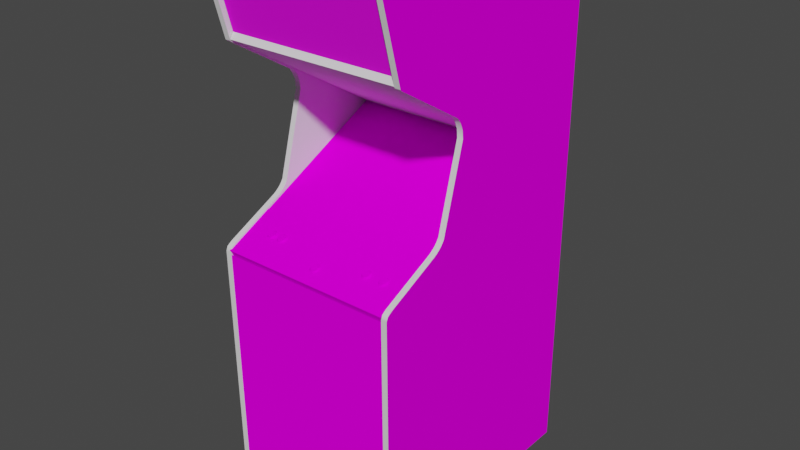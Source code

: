 # Source: astinvad.blend  (saved by Blender 2.93.20; exported with 4.5.12 LTS)
import bpy
from mathutils import Matrix  # noqa: F401  (used for matrix-valued properties, if any)

bpy.ops.wm.read_factory_settings(use_empty=True)
scene = bpy.context.scene
scene.name = 'Scene'

# ---- images (referenced by path relative to the original .blend; pixels are not part of the script)
import os
ASSET_DIR = os.environ.get("B2B_ASSET_DIR", "")  # directory of the original .blend (textures are referenced by path, not embedded)
HERE = os.path.dirname(os.path.abspath(__file__))  # packed textures are extracted next to this script under _unpacked/

def load_image(name, relpath, width, height, colorspace="sRGB"):
    """Load a texture the original file referenced (path relative to the .blend, or extracted next to this script)."""
    p = next((c for c in (os.path.join(HERE, relpath), os.path.join(ASSET_DIR, relpath)) if relpath and os.path.exists(c)), "")
    if p:
        img = bpy.data.images.load(p, check_existing=True)
        img.name = name
    else:  # same state as the original file: an image datablock whose file is absent (Cycles renders it pink)
        img = bpy.data.images.new(name, width, height)
        img.source = "FILE"
        img.filepath = "//" + (relpath or name)
    img.colorspace_settings.name = colorspace
    return img
img_astinvadmarqueemap_tiff = load_image('astinvadmarqueemap.TIFF', 'astinvadmarqueemap.TIFF', 1024, 1024, 'sRGB')
img_astinvadmonitormap_tiff = load_image('astinvadmonitormap.TIFF', 'astinvadmonitormap.TIFF', 1024, 1024, 'sRGB')
img_astinvadbezelmap_tiff = load_image('astinvadbezelmap.TIFF', 'astinvadbezelmap.TIFF', 1024, 1024, 'sRGB')
img_astinvadbuttoncoloursmap_tiff = load_image('astinvadbuttoncoloursmap.TIFF', 'astinvadbuttoncoloursmap.TIFF', 1024, 1024, 'sRGB')
img_astinvadcoinmap_tiff = load_image('astinvadcoinmap.TIFF', 'astinvadcoinmap.TIFF', 1024, 1024, 'sRGB')
img_astinvadcpomap_tiff = load_image('astinvadcpomap.TIFF', 'astinvadcpomap.TIFF', 1024, 1024, 'sRGB')
img_astinvadsideleftoutmap_tiff = load_image('astinvadsideleftoutmap.TIFF', 'astinvadsideleftoutmap.TIFF', 1024, 1024, 'sRGB')
img_astinvadsiderightoutmap_tiff = load_image('astinvadsiderightoutmap.TIFF', 'astinvadsiderightoutmap.TIFF', 1024, 1024, 'sRGB')

# ---- materials (node trees are filled in below, after node groups)
mat_astinvadmarqueeart = bpy.data.materials.new('astinvadmarqueeart')
mat_astinvadmarqueeart.use_transparent_shadow = False
mat_astinvadmarqueeart.roughness = 0.8807
mat_astinvadmarqueeart.specular_intensity = 0.1765
mat_astinvadmonitorart = bpy.data.materials.new('astinvadmonitorart')
mat_astinvadmonitorart.use_transparent_shadow = False
mat_astinvadmonitorart.roughness = 0.8807
mat_astinvadmonitorart.specular_intensity = 0.0
mat_astinvadblack = bpy.data.materials.new('astinvadblack')
mat_astinvadblack.use_transparent_shadow = False
mat_astinvadblack.roughness = 0.8807
mat_astinvadblack.specular_intensity = 0.0
mat_astinvadbezelart = bpy.data.materials.new('astinvadbezelart')
mat_astinvadbezelart.use_transparent_shadow = False
mat_astinvadbezelart.roughness = 0.8807
mat_astinvadbezelart.specular_intensity = 0.0
mat_astinvadbuttoncolours = bpy.data.materials.new('astinvadbuttoncolours')
mat_astinvadbuttoncolours.use_transparent_shadow = False
mat_astinvadbuttoncolours.roughness = 0.8807
mat_astinvadbuttoncolours.specular_intensity = 0.0
mat_astinvadcoinart = bpy.data.materials.new('astinvadcoinart')
mat_astinvadcoinart.use_transparent_shadow = False
mat_astinvadcoinart.roughness = 0.8807
mat_astinvadcoinart.specular_intensity = 0.0
mat_astinvadcpoart = bpy.data.materials.new('astinvadcpoart')
mat_astinvadcpoart.use_transparent_shadow = False
mat_astinvadcpoart.roughness = 0.8807
mat_astinvadcpoart.specular_intensity = 0.0
mat_astinvadsideleftin = bpy.data.materials.new('astinvadsideleftin')
mat_astinvadsideleftin.use_transparent_shadow = False
mat_astinvadsideleftin.roughness = 0.8807
mat_astinvadsideleftin.specular_intensity = 0.0
mat_astinvadsideleftout = bpy.data.materials.new('astinvadsideleftout')
mat_astinvadsideleftout.use_transparent_shadow = False
mat_astinvadsideleftout.roughness = 0.8807
mat_astinvadsideleftout.specular_intensity = 0.0
mat_astinvadsidelefttmold = bpy.data.materials.new('astinvadsidelefttmold')
mat_astinvadsidelefttmold.use_transparent_shadow = False
mat_astinvadsidelefttmold.roughness = 0.7934
mat_astinvadsidelefttmold.specular_intensity = 0.6275
mat_astinvadsiderightout = bpy.data.materials.new('astinvadsiderightout')
mat_astinvadsiderightout.use_transparent_shadow = False
mat_astinvadsiderightout.roughness = 0.8807
mat_astinvadsiderightout.specular_intensity = 0.0
mat_astinvadsiderightin = bpy.data.materials.new('astinvadsiderightin')
mat_astinvadsiderightin.use_transparent_shadow = False
mat_astinvadsiderightin.roughness = 0.8807
mat_astinvadsiderightin.specular_intensity = 0.0
mat_astinvadsiderighttmold = bpy.data.materials.new('astinvadsiderighttmold')
mat_astinvadsiderighttmold.use_transparent_shadow = False
mat_astinvadsiderighttmold.roughness = 0.7934
mat_astinvadsiderighttmold.specular_intensity = 0.6275

# ---- node groups
ng_auto_smooth = bpy.data.node_groups.new('Auto Smooth', 'GeometryNodeTree')
_s = ng_auto_smooth.interface.new_socket(name='Geometry', in_out='OUTPUT', socket_type='NodeSocketGeometry')
_s = ng_auto_smooth.interface.new_socket(name='Geometry', in_out='INPUT', socket_type='NodeSocketGeometry')
_s = ng_auto_smooth.interface.new_socket(name='Angle', in_out='INPUT', socket_type='NodeSocketFloat')
_s.subtype = 'ANGLE'
_s.min_value = 0.0
_s.max_value = 3.142
ng_auto_smooth.is_modifier = True
_N = ng_auto_smooth.nodes; _L = ng_auto_smooth.links
n0 = _N.new('NodeGroupOutput'); n0.name = 'Group Output'; n0.location = (480, -100)
n1 = _N.new('NodeGroupInput'); n1.name = 'Group Input'; n1.location = (-420, -300)
n2 = _N.new('NodeGroupInput'); n2.name = 'Group Input.001'; n2.location = (-60, -100)
n3 = _N.new('GeometryNodeSetShadeSmooth'); n3.name = 'Set Shade Smooth'; n3.location = (120, -100)
n3.domain = 'EDGE'
n4 = _N.new('GeometryNodeSetShadeSmooth'); n4.name = 'Set Shade Smooth.001'; n4.location = (300, -100)
n5 = _N.new('GeometryNodeInputMeshEdgeAngle'); n5.name = 'Edge Angle'; n5.location = (-420, -220)
n6 = _N.new('GeometryNodeInputEdgeSmooth'); n6.name = 'Is Edge Smooth'; n6.location = (-60, -160)
n7 = _N.new('GeometryNodeInputShadeSmooth'); n7.name = 'Is Face Smooth'; n7.location = (-240, -340)
n8 = _N.new('FunctionNodeBooleanMath'); n8.name = 'Boolean Math'; n8.location = (-60, -220)
n9 = _N.new('FunctionNodeCompare'); n9.name = 'Compare'; n9.location = (-240, -180)
n9.operation = 'LESS_EQUAL'
_L.new(n5.outputs[0], n9.inputs[0])
_L.new(n4.outputs[0], n0.inputs[0])
_L.new(n1.outputs[1], n9.inputs[1])
_L.new(n9.outputs[0], n8.inputs[0])
_L.new(n7.outputs[0], n8.inputs[1])
_L.new(n2.outputs[0], n3.inputs[0])
_L.new(n6.outputs[0], n3.inputs[1])
_L.new(n3.outputs[0], n4.inputs[0])
_L.new(n8.outputs[0], n3.inputs[2])
n0.is_active_output = True

# ---- material node trees
mat_astinvadmarqueeart.use_nodes = True; mat_astinvadmarqueeart.node_tree.nodes.clear()
_N = mat_astinvadmarqueeart.node_tree.nodes; _L = mat_astinvadmarqueeart.node_tree.links
n0 = _N.new('ShaderNodeBsdfPrincipled'); n0.name = 'Principled BSDF'; n0.location = (10, 300)
n0.distribution = 'GGX'
n0.subsurface_method = 'BURLEY'
n0.inputs[2].default_value = 0.8807
n0.inputs[3].default_value = 1.45
n0.inputs[13].default_value = 0.1765
n0.inputs[27].default_value = (0.0, 0.0, 0.0, 1.0)
n0.inputs[28].default_value = 1.0
n1 = _N.new('ShaderNodeOutputMaterial'); n1.name = 'Material Output'; n1.location = (300, 300)
n2 = _N.new('ShaderNodeTexImage'); n2.name = 'Image Texture'; n2.location = (-300, 600)
n2.image = img_astinvadmarqueemap_tiff
_L.new(n0.outputs[0], n1.inputs[0])
_L.new(n2.outputs[0], n0.inputs[0])
n1.is_active_output = True
mat_astinvadmonitorart.use_nodes = True; mat_astinvadmonitorart.node_tree.nodes.clear()
_N = mat_astinvadmonitorart.node_tree.nodes; _L = mat_astinvadmonitorart.node_tree.links
n0 = _N.new('ShaderNodeBsdfPrincipled'); n0.name = 'Principled BSDF'; n0.location = (10, 300)
n0.distribution = 'GGX'
n0.subsurface_method = 'BURLEY'
n0.inputs[2].default_value = 0.8807
n0.inputs[3].default_value = 1.45
n0.inputs[13].default_value = 0.0
n0.inputs[27].default_value = (0.0, 0.0, 0.0, 1.0)
n0.inputs[28].default_value = 1.0
n1 = _N.new('ShaderNodeOutputMaterial'); n1.name = 'Material Output'; n1.location = (300, 300)
n2 = _N.new('ShaderNodeTexImage'); n2.name = 'Image Texture'; n2.location = (-300, 600)
n2.image = img_astinvadmonitormap_tiff
_L.new(n0.outputs[0], n1.inputs[0])
_L.new(n2.outputs[0], n0.inputs[0])
n1.is_active_output = True
mat_astinvadblack.use_nodes = True; mat_astinvadblack.node_tree.nodes.clear()
_N = mat_astinvadblack.node_tree.nodes; _L = mat_astinvadblack.node_tree.links
n0 = _N.new('ShaderNodeBsdfPrincipled'); n0.name = 'Principled BSDF'; n0.location = (10, 300)
n0.distribution = 'GGX'
n0.subsurface_method = 'BURLEY'
n0.inputs[2].default_value = 0.8807
n0.inputs[3].default_value = 1.45
n0.inputs[13].default_value = 0.0
n0.inputs[27].default_value = (0.0, 0.0, 0.0, 1.0)
n0.inputs[28].default_value = 1.0
n1 = _N.new('ShaderNodeOutputMaterial'); n1.name = 'Material Output'; n1.location = (300, 300)
_L.new(n0.outputs[0], n1.inputs[0])
n1.is_active_output = True
mat_astinvadbezelart.use_nodes = True; mat_astinvadbezelart.node_tree.nodes.clear()
_N = mat_astinvadbezelart.node_tree.nodes; _L = mat_astinvadbezelart.node_tree.links
n0 = _N.new('ShaderNodeBsdfPrincipled'); n0.name = 'Principled BSDF'; n0.location = (10, 300)
n0.distribution = 'GGX'
n0.subsurface_method = 'BURLEY'
n0.inputs[2].default_value = 0.8807
n0.inputs[3].default_value = 1.45
n0.inputs[13].default_value = 0.0
n0.inputs[27].default_value = (0.0, 0.0, 0.0, 1.0)
n0.inputs[28].default_value = 1.0
n1 = _N.new('ShaderNodeOutputMaterial'); n1.name = 'Material Output'; n1.location = (300, 300)
n2 = _N.new('ShaderNodeTexImage'); n2.name = 'Image Texture'; n2.location = (-300, 600)
n2.image = img_astinvadbezelmap_tiff
_L.new(n0.outputs[0], n1.inputs[0])
_L.new(n2.outputs[0], n0.inputs[0])
n1.is_active_output = True
mat_astinvadbuttoncolours.use_nodes = True; mat_astinvadbuttoncolours.node_tree.nodes.clear()
_N = mat_astinvadbuttoncolours.node_tree.nodes; _L = mat_astinvadbuttoncolours.node_tree.links
n0 = _N.new('ShaderNodeBsdfPrincipled'); n0.name = 'Principled BSDF'; n0.location = (10, 300)
n0.distribution = 'GGX'
n0.subsurface_method = 'BURLEY'
n0.inputs[2].default_value = 0.8807
n0.inputs[3].default_value = 1.45
n0.inputs[13].default_value = 0.0
n0.inputs[27].default_value = (0.0, 0.0, 0.0, 1.0)
n0.inputs[28].default_value = 1.0
n1 = _N.new('ShaderNodeOutputMaterial'); n1.name = 'Material Output'; n1.location = (300, 300)
n2 = _N.new('ShaderNodeTexImage'); n2.name = 'Image Texture'; n2.location = (-300, 600)
n2.image = img_astinvadbuttoncoloursmap_tiff
_L.new(n0.outputs[0], n1.inputs[0])
_L.new(n2.outputs[0], n0.inputs[0])
n1.is_active_output = True
mat_astinvadcoinart.use_nodes = True; mat_astinvadcoinart.node_tree.nodes.clear()
_N = mat_astinvadcoinart.node_tree.nodes; _L = mat_astinvadcoinart.node_tree.links
n0 = _N.new('ShaderNodeBsdfPrincipled'); n0.name = 'Principled BSDF'; n0.location = (10, 300)
n0.distribution = 'GGX'
n0.subsurface_method = 'BURLEY'
n0.inputs[2].default_value = 0.8807
n0.inputs[3].default_value = 1.45
n0.inputs[13].default_value = 0.0
n0.inputs[27].default_value = (0.0, 0.0, 0.0, 1.0)
n0.inputs[28].default_value = 1.0
n1 = _N.new('ShaderNodeOutputMaterial'); n1.name = 'Material Output'; n1.location = (300, 300)
n2 = _N.new('ShaderNodeTexImage'); n2.name = 'Image Texture'; n2.location = (-300, 600)
n2.image = img_astinvadcoinmap_tiff
_L.new(n0.outputs[0], n1.inputs[0])
_L.new(n2.outputs[0], n0.inputs[0])
n1.is_active_output = True
mat_astinvadcpoart.use_nodes = True; mat_astinvadcpoart.node_tree.nodes.clear()
_N = mat_astinvadcpoart.node_tree.nodes; _L = mat_astinvadcpoart.node_tree.links
n0 = _N.new('ShaderNodeBsdfPrincipled'); n0.name = 'Principled BSDF'; n0.location = (10, 300)
n0.distribution = 'GGX'
n0.subsurface_method = 'BURLEY'
n0.inputs[2].default_value = 0.8807
n0.inputs[3].default_value = 1.45
n0.inputs[13].default_value = 0.0
n0.inputs[27].default_value = (0.0, 0.0, 0.0, 1.0)
n0.inputs[28].default_value = 1.0
n1 = _N.new('ShaderNodeOutputMaterial'); n1.name = 'Material Output'; n1.location = (300, 300)
n2 = _N.new('ShaderNodeTexImage'); n2.name = 'Image Texture'; n2.location = (-300, 600)
n2.image = img_astinvadcpomap_tiff
_L.new(n0.outputs[0], n1.inputs[0])
_L.new(n2.outputs[0], n0.inputs[0])
n1.is_active_output = True
mat_astinvadsideleftin.use_nodes = True; mat_astinvadsideleftin.node_tree.nodes.clear()
_N = mat_astinvadsideleftin.node_tree.nodes; _L = mat_astinvadsideleftin.node_tree.links
n0 = _N.new('ShaderNodeBsdfPrincipled'); n0.name = 'Principled BSDF'; n0.location = (10, 300)
n0.distribution = 'GGX'
n0.subsurface_method = 'BURLEY'
n0.inputs[2].default_value = 0.8807
n0.inputs[3].default_value = 1.45
n0.inputs[13].default_value = 0.0
n0.inputs[27].default_value = (0.0, 0.0, 0.0, 1.0)
n0.inputs[28].default_value = 1.0
n1 = _N.new('ShaderNodeOutputMaterial'); n1.name = 'Material Output'; n1.location = (300, 300)
_L.new(n0.outputs[0], n1.inputs[0])
n1.is_active_output = True
mat_astinvadsideleftout.use_nodes = True; mat_astinvadsideleftout.node_tree.nodes.clear()
_N = mat_astinvadsideleftout.node_tree.nodes; _L = mat_astinvadsideleftout.node_tree.links
n0 = _N.new('ShaderNodeBsdfPrincipled'); n0.name = 'Principled BSDF'; n0.location = (10, 300)
n0.distribution = 'GGX'
n0.subsurface_method = 'BURLEY'
n0.inputs[2].default_value = 0.8807
n0.inputs[3].default_value = 1.45
n0.inputs[13].default_value = 0.0
n0.inputs[27].default_value = (0.0, 0.0, 0.0, 1.0)
n0.inputs[28].default_value = 1.0
n1 = _N.new('ShaderNodeOutputMaterial'); n1.name = 'Material Output'; n1.location = (300, 300)
n2 = _N.new('ShaderNodeTexImage'); n2.name = 'Image Texture'; n2.location = (-300, 600)
n2.image = img_astinvadsideleftoutmap_tiff
_L.new(n0.outputs[0], n1.inputs[0])
_L.new(n2.outputs[0], n0.inputs[0])
n1.is_active_output = True
mat_astinvadsidelefttmold.use_nodes = True; mat_astinvadsidelefttmold.node_tree.nodes.clear()
_N = mat_astinvadsidelefttmold.node_tree.nodes; _L = mat_astinvadsidelefttmold.node_tree.links
n0 = _N.new('ShaderNodeBsdfPrincipled'); n0.name = 'Principled BSDF'; n0.location = (10, 300)
n0.distribution = 'GGX'
n0.subsurface_method = 'BURLEY'
n0.inputs[2].default_value = 0.7934
n0.inputs[3].default_value = 1.45
n0.inputs[13].default_value = 0.6275
n0.inputs[27].default_value = (0.0, 0.0, 0.0, 1.0)
n0.inputs[28].default_value = 1.0
n1 = _N.new('ShaderNodeOutputMaterial'); n1.name = 'Material Output'; n1.location = (300, 300)
_L.new(n0.outputs[0], n1.inputs[0])
n1.is_active_output = True
mat_astinvadsiderightout.use_nodes = True; mat_astinvadsiderightout.node_tree.nodes.clear()
_N = mat_astinvadsiderightout.node_tree.nodes; _L = mat_astinvadsiderightout.node_tree.links
n0 = _N.new('ShaderNodeBsdfPrincipled'); n0.name = 'Principled BSDF'; n0.location = (10, 300)
n0.distribution = 'GGX'
n0.subsurface_method = 'BURLEY'
n0.inputs[2].default_value = 0.8807
n0.inputs[3].default_value = 1.45
n0.inputs[13].default_value = 0.0
n0.inputs[27].default_value = (0.0, 0.0, 0.0, 1.0)
n0.inputs[28].default_value = 1.0
n1 = _N.new('ShaderNodeOutputMaterial'); n1.name = 'Material Output'; n1.location = (300, 300)
n2 = _N.new('ShaderNodeTexImage'); n2.name = 'Image Texture'; n2.location = (-300, 600)
n2.image = img_astinvadsiderightoutmap_tiff
_L.new(n0.outputs[0], n1.inputs[0])
_L.new(n2.outputs[0], n0.inputs[0])
n1.is_active_output = True
mat_astinvadsiderightin.use_nodes = True; mat_astinvadsiderightin.node_tree.nodes.clear()
_N = mat_astinvadsiderightin.node_tree.nodes; _L = mat_astinvadsiderightin.node_tree.links
n0 = _N.new('ShaderNodeBsdfPrincipled'); n0.name = 'Principled BSDF'; n0.location = (10, 300)
n0.distribution = 'GGX'
n0.subsurface_method = 'BURLEY'
n0.inputs[2].default_value = 0.8807
n0.inputs[3].default_value = 1.45
n0.inputs[13].default_value = 0.0
n0.inputs[27].default_value = (0.0, 0.0, 0.0, 1.0)
n0.inputs[28].default_value = 1.0
n1 = _N.new('ShaderNodeOutputMaterial'); n1.name = 'Material Output'; n1.location = (300, 300)
_L.new(n0.outputs[0], n1.inputs[0])
n1.is_active_output = True
mat_astinvadsiderighttmold.use_nodes = True; mat_astinvadsiderighttmold.node_tree.nodes.clear()
_N = mat_astinvadsiderighttmold.node_tree.nodes; _L = mat_astinvadsiderighttmold.node_tree.links
n0 = _N.new('ShaderNodeBsdfPrincipled'); n0.name = 'Principled BSDF'; n0.location = (10, 300)
n0.distribution = 'GGX'
n0.subsurface_method = 'BURLEY'
n0.inputs[2].default_value = 0.7934
n0.inputs[3].default_value = 1.45
n0.inputs[13].default_value = 0.6275
n0.inputs[27].default_value = (0.0, 0.0, 0.0, 1.0)
n0.inputs[28].default_value = 1.0
n1 = _N.new('ShaderNodeOutputMaterial'); n1.name = 'Material Output'; n1.location = (300, 300)
_L.new(n0.outputs[0], n1.inputs[0])
n1.is_active_output = True

# ---- world
world_world = bpy.data.worlds.new('World'); scene.world = world_world
world_world.use_nodes = True; world_world.node_tree.nodes.clear()
_N = world_world.node_tree.nodes; _L = world_world.node_tree.links
n0 = _N.new('ShaderNodeOutputWorld'); n0.name = 'World Output'; n0.location = (300, 300)
n1 = _N.new('ShaderNodeBackground'); n1.name = 'Background'; n1.location = (10, 300)
n1.inputs[0].default_value = (0.05088, 0.05088, 0.05088, 1.0)
_L.new(n1.outputs[0], n0.inputs[0])
n0.is_active_output = True
world_world.color = (0.05088, 0.05088, 0.05088)
world_world.use_sun_shadow = False
world_world.sun_shadow_jitter_overblur = 0.0

# ---- meshes
me_astinvad = bpy.data.meshes.new('astinvad')
me_astinvad.from_pydata([(-0.2985, 0.4727, 0.09818), (0.2996, 0.4727, 0.09818), (0.2996, 0.7113, 0.1627), (-0.2985, 0.7113, 0.1627), (-0.09477, -0.008116, -0.2293), (0.001752, -0.005155, -0.2287), (0.001752, 0.03925, -0.3323), (-0.09358, -0.062, -0.1286), (0.001752, -0.06082, -0.1274), (0.09709, 0.03689, -0.3317), (-0.09358, 0.03689, -0.3317), (0.09709, -0.062, -0.1286), (0.09827, -0.008116, -0.2293), (0.001752, 0.06472, -0.3962), (-0.09121, 0.06294, -0.3939), (0.09472, -0.09634, -0.0688), (0.1468, -0.09338, -0.07709), (0.1545, -0.06318, -0.1322), (-0.151, -0.06318, -0.1322), (0.1545, 0.03333, -0.3293), (0.1569, -0.01226, -0.2299), (0.1569, -0.01226, -0.2305), (0.1545, -0.06378, -0.1322), (0.001752, 0.06412, -0.3962), (0.09472, 0.06235, -0.3939), (-0.1534, -0.01226, -0.2299), (-0.1534, -0.01226, -0.2305), (0.001752, -0.09694, -0.06584), (0.001752, -0.09753, -0.06584), (-0.09121, -0.09694, -0.0688), (-0.09121, 0.06235, -0.3939), (0.09472, -0.09694, -0.0688), (-0.151, 0.03333, -0.3293), (-0.09121, -0.09634, -0.0688), (0.1468, 0.05761, -0.3856), (-0.151, -0.06378, -0.1322), (0.1468, -0.09398, -0.07709), (0.09472, 0.06294, -0.3939), (-0.1433, -0.09398, -0.07709), (-0.1433, -0.09338, -0.07709), (-0.1433, 0.05761, -0.3856), (-0.2985, -1.077, -0.6805), (0.2996, -1.077, -0.6805), (0.2996, 0.5811, -0.6805), (-0.2985, -1.077, -0.7101), (-0.2985, 0.5811, -0.7101), (0.2996, 0.5811, -0.7101), (-0.2985, 0.5811, -0.6805), (0.2996, -1.077, -0.7101), (0.2996, -0.1082, 0.005219), (0.2996, 0.1186, -0.4626), (-0.2985, 0.1186, -0.4626), (-0.2985, -0.1082, 0.005219), (-0.209, -0.1402, 0.08989), (-0.2221, -0.1331, 0.07568), (-0.2019, -0.1413, 0.08457), (-0.2049, -0.1425, 0.08753), (-0.2019, -0.1473, 0.09049), (-0.209, -0.1301, 0.06858), (-0.2019, -0.1342, 0.06266), (-0.2079, -0.1331, 0.06088), (-0.209, -0.1331, 0.06739), (-0.228, -0.1437, 0.0822), (-0.2244, -0.1455, 0.08693), (-0.2203, -0.1413, 0.08457), (-0.2227, -0.1378, 0.07805), (-0.2221, -0.136, 0.07391), (-0.228, -0.1384, 0.07095), (-0.2197, -0.1342, 0.06266), (-0.2244, -0.136, 0.06621), (-0.2203, -0.1348, 0.07095), (-0.2132, -0.1331, 0.06739), (-0.1996, -0.136, 0.07391), (-0.199, -0.1378, 0.07805), (-0.1931, -0.1408, 0.07628), (-0.1942, -0.1437, 0.0822), (-0.2138, -0.1485, 0.09226), (-0.2079, -0.1485, 0.09226), (-0.209, -0.1431, 0.08871), (-0.2167, -0.1425, 0.08753), (-0.1996, -0.1331, 0.07568), (-0.2292, -0.1408, 0.07628), (-0.1972, -0.1455, 0.08693), (-0.1942, -0.1384, 0.07095), (-0.1972, -0.136, 0.06621), (-0.2019, -0.1348, 0.07095), (-0.2227, -0.1348, 0.07924), (-0.2132, -0.1301, 0.06858), (-0.2167, -0.1396, 0.08871), (-0.2019, -0.1384, 0.08634), (-0.2049, -0.1396, 0.08871), (-0.199, -0.1348, 0.07924), (-0.1996, -0.1366, 0.08279), (-0.1996, -0.1396, 0.0816), (-0.2167, -0.1336, 0.06858), (-0.2203, -0.1319, 0.07213), (-0.2049, -0.1336, 0.06858), (-0.2132, -0.1431, 0.08871), (-0.2203, -0.1384, 0.08634), (-0.2221, -0.1366, 0.08279), (-0.2221, -0.1396, 0.0816), (-0.2167, -0.1307, 0.06976), (-0.2138, -0.1331, 0.06088), (-0.2197, -0.1473, 0.09049), (-0.2132, -0.1402, 0.08989), (-0.2019, -0.1319, 0.07213), (-0.2049, -0.1307, 0.06976), (-0.1617, -0.1384, 0.08634), (-0.1617, -0.1413, 0.08457), (-0.1646, -0.1425, 0.08753), (-0.1617, -0.1473, 0.09049), (-0.1741, -0.1485, 0.09226), (-0.1676, -0.1485, 0.09226), (-0.1688, -0.1431, 0.08871), (-0.1889, -0.1408, 0.07628), (-0.1877, -0.1437, 0.0822), (-0.1824, -0.1396, 0.0816), (-0.1771, -0.1307, 0.06976), (-0.183, -0.1378, 0.07805), (-0.1729, -0.1331, 0.06739), (-0.1688, -0.1331, 0.06739), (-0.1676, -0.1331, 0.06088), (-0.1528, -0.1408, 0.07628), (-0.154, -0.1384, 0.07095), (-0.1593, -0.136, 0.07391), (-0.1741, -0.1331, 0.06088), (-0.1569, -0.1455, 0.08693), (-0.154, -0.1437, 0.0822), (-0.1593, -0.1396, 0.0816), (-0.18, -0.1342, 0.06266), (-0.1848, -0.136, 0.06621), (-0.18, -0.1348, 0.07095), (-0.1824, -0.136, 0.07391), (-0.1587, -0.1378, 0.07805), (-0.1587, -0.1348, 0.07924), (-0.1729, -0.1431, 0.08871), (-0.1848, -0.1455, 0.08693), (-0.18, -0.1473, 0.09049), (-0.1771, -0.1425, 0.08753), (-0.1569, -0.136, 0.06621), (-0.1617, -0.1342, 0.06266), (-0.1646, -0.1336, 0.06858), (-0.1688, -0.1301, 0.06858), (-0.1617, -0.1319, 0.07213), (-0.1617, -0.1348, 0.07095), (-0.1824, -0.1331, 0.07568), (-0.18, -0.1319, 0.07213), (-0.18, -0.1413, 0.08457), (-0.1771, -0.1396, 0.08871), (-0.1646, -0.1396, 0.08871), (-0.1688, -0.1402, 0.08989), (-0.1729, -0.1402, 0.08989), (-0.1877, -0.1384, 0.07095), (-0.1771, -0.1336, 0.06858), (-0.1729, -0.1301, 0.06858), (-0.1824, -0.1366, 0.08279), (-0.183, -0.1348, 0.07924), (-0.1646, -0.1307, 0.06976), (-0.1593, -0.1366, 0.08279), (-0.18, -0.1384, 0.08634), (-0.1593, -0.1331, 0.07568), (0.1693, -0.1342, 0.06917), (0.1723, -0.1354, 0.07154), (0.177, -0.1366, 0.0668), (0.1575, -0.1431, 0.08812), (0.1539, -0.1419, 0.08516), (0.1498, -0.1467, 0.08753), (0.1723, -0.1485, 0.09108), (0.177, -0.1467, 0.08753), (0.1723, -0.1419, 0.08516), (0.1723, -0.1348, 0.06325), (0.1664, -0.1342, 0.06088), (0.1652, -0.1336, 0.06799), (0.1545, -0.1348, 0.06325), (0.1498, -0.1366, 0.0668), (0.1539, -0.1354, 0.07154), (0.1462, -0.1443, 0.08279), (0.1522, -0.1372, 0.0745), (0.1812, -0.1413, 0.07687), (0.18, -0.139, 0.07154), (0.1747, -0.1372, 0.0745), (0.1747, -0.1408, 0.0822), (0.1545, -0.1485, 0.09108), (0.1604, -0.149, 0.09286), (0.161, -0.1437, 0.0893), (0.1575, -0.1342, 0.06917), (0.161, -0.1336, 0.06799), (0.1604, -0.1342, 0.06088), (0.1693, -0.1431, 0.08812), (0.1652, -0.1437, 0.0893), (0.1664, -0.149, 0.09286), (0.1652, -0.1408, 0.09049), (0.1575, -0.1402, 0.0893), (0.1522, -0.1378, 0.08338), (0.1516, -0.139, 0.07864), (0.1575, -0.1313, 0.07035), (0.1462, -0.139, 0.07154), (0.1456, -0.1413, 0.07687), (0.1693, -0.1313, 0.07035), (0.1723, -0.1325, 0.07272), (0.1752, -0.136, 0.07983), (0.1747, -0.1378, 0.08338), (0.161, -0.1307, 0.06917), (0.1652, -0.1307, 0.06917), (0.1522, -0.1342, 0.07628), (0.1752, -0.139, 0.07864), (0.1747, -0.1342, 0.07628), (0.1522, -0.1408, 0.0822), (0.1723, -0.139, 0.08693), (0.18, -0.1443, 0.08279), (0.161, -0.1408, 0.09049), (0.1693, -0.1402, 0.0893), (0.1516, -0.136, 0.07983), (0.1539, -0.139, 0.08693), (0.1539, -0.1325, 0.07272), (0.2362, -0.139, 0.08693), (0.2291, -0.1307, 0.06917), (0.2155, -0.1408, 0.0822), (0.2149, -0.139, 0.07864), (0.209, -0.1413, 0.07687), (0.2238, -0.149, 0.09286), (0.2303, -0.149, 0.09286), (0.2291, -0.1437, 0.0893), (0.238, -0.1372, 0.0745), (0.2392, -0.139, 0.07864), (0.2451, -0.1413, 0.07687), (0.2303, -0.1342, 0.06088), (0.2238, -0.1342, 0.06088), (0.225, -0.1336, 0.06799), (0.2439, -0.1443, 0.08279), (0.2362, -0.1419, 0.08516), (0.2327, -0.1431, 0.08812), (0.2356, -0.1485, 0.09108), (0.2131, -0.1366, 0.0668), (0.2102, -0.139, 0.07154), (0.2155, -0.1372, 0.0745), (0.2208, -0.1342, 0.06917), (0.2102, -0.1443, 0.08279), (0.2439, -0.139, 0.07154), (0.2404, -0.1366, 0.0668), (0.2362, -0.1354, 0.07154), (0.2208, -0.1431, 0.08812), (0.2179, -0.1419, 0.08516), (0.2131, -0.1467, 0.08753), (0.2291, -0.1336, 0.06799), (0.2327, -0.1342, 0.06917), (0.2356, -0.1348, 0.06325), (0.2208, -0.1313, 0.07035), (0.2155, -0.1378, 0.08338), (0.2179, -0.1485, 0.09108), (0.2404, -0.1467, 0.08753), (0.238, -0.1342, 0.07628), (0.2291, -0.1408, 0.09049), (0.225, -0.1437, 0.0893), (0.2362, -0.1325, 0.07272), (0.2208, -0.1402, 0.0893), (0.2179, -0.1354, 0.07154), (0.2155, -0.1342, 0.07628), (0.225, -0.1307, 0.06917), (0.2392, -0.136, 0.07983), (0.238, -0.1378, 0.08338), (0.238, -0.1408, 0.0822), (0.2149, -0.136, 0.07983), (0.2179, -0.1348, 0.06325), (0.2327, -0.1313, 0.07035), (0.2179, -0.139, 0.08693), (0.2327, -0.1402, 0.0893), (0.2179, -0.1325, 0.07272), (0.225, -0.1408, 0.09049), (0.001752, -0.1633, 0.1308), (-0.002393, -0.1627, 0.1296), (-0.005353, -0.1674, 0.1325), (-0.002393, -0.1538, 0.1106), (0.001752, -0.1532, 0.1094), (0.000568, -0.1532, 0.1029), (-0.01305, -0.1633, 0.1242), (-0.01009, -0.1656, 0.129), (-0.005353, -0.1615, 0.1272), (0.007081, -0.1532, 0.1029), (0.02188, -0.1609, 0.1189), (0.0207, -0.1579, 0.113), (0.01537, -0.1561, 0.1165), (0.01596, -0.1579, 0.1201), (0.007081, -0.1686, 0.1349), (0.013, -0.1674, 0.1325), (0.01004, -0.1627, 0.1296), (0.01537, -0.1597, 0.1236), (0.013, -0.1615, 0.1272), (0.01774, -0.1656, 0.129), (0.01596, -0.155, 0.1213), (0.005897, -0.1532, 0.1094), (0.01004, -0.1538, 0.1106), (0.013, -0.1544, 0.1047), (-0.005353, -0.1544, 0.1047), (-0.01009, -0.1561, 0.1083), (-0.005353, -0.155, 0.113), (-0.00713, -0.1597, 0.1236), (-0.008314, -0.1579, 0.1201), (-0.01424, -0.1609, 0.1189), (-0.005353, -0.152, 0.1142), (0.000568, -0.1686, 0.1349), (0.0207, -0.1633, 0.1242), (0.01774, -0.1561, 0.1083), (-0.01305, -0.1579, 0.113), (0.013, -0.1585, 0.1284), (-0.002393, -0.1597, 0.1308), (0.005897, -0.1502, 0.1106), (0.01004, -0.1508, 0.1118), (-0.00713, -0.1561, 0.1165), (-0.00713, -0.1532, 0.1177), (0.005897, -0.1633, 0.1308), (-0.00713, -0.1567, 0.1248), (-0.008314, -0.155, 0.1213), (0.013, -0.155, 0.113), (0.005897, -0.1603, 0.1319), (0.001752, -0.1603, 0.1319), (-0.002393, -0.1508, 0.1118), (0.001752, -0.1502, 0.1106), (0.013, -0.152, 0.1142), (0.01537, -0.1532, 0.1177), (-0.005353, -0.1585, 0.1284), (0.01537, -0.1567, 0.1248), (0.01004, -0.1597, 0.1308), (-0.3044, -0.2012, 0.1663), (-0.3044, -1.086, 0.1556), (0.2955, -0.2012, 0.1663), (0.2955, -1.086, 0.1556), (0.2949, -0.1858, 0.1692), (0.2949, -0.1064, 0.004627), (-0.3032, -0.1064, 0.004627), (-0.3032, -0.2071, 0.1592), (0.2949, -0.2071, 0.1592), (-0.3032, -0.1858, 0.1692), (-0.2996, 0.2347, -0.1547), (-0.2996, 0.452, 0.11), (-0.2996, -0.1929, 0.1681), (-0.2996, -0.07917, -0.0386), (-0.2996, 0.2619, -0.1523), (-0.2996, 0.7374, 0.1621), (-0.2996, 0.4449, 0.1023), (-0.2996, 0.7338, 0.174), (-0.2996, -0.08332, -0.0309), (-0.2996, -0.0768, -0.04274), (-0.2996, -0.04838, -0.07353), (-0.2996, -0.08154, -0.03445), (-0.2996, -0.07147, -0.05044), (-0.2996, -0.05193, -0.07117), (-0.3192, -1.08, 0.1568), (-0.3192, -1.08, -0.7113), (-0.3192, 0.452, 0.11), (-0.3192, -0.1929, 0.1681), (-0.3192, 0.3022, -0.131), (-0.3192, 0.4348, 0.08575), (-0.3192, 0.2838, -0.1434), (-0.3192, -0.05904, -0.06524), (-0.3192, 0.7338, 0.174), (-0.3192, -0.04838, -0.07353), (-0.3192, -0.0768, -0.04274), (-0.3192, 0.4496, 0.1083), (-0.3192, -0.08154, -0.03445), (-0.3192, -0.05193, -0.07117), (-0.3192, 0.4372, 0.08989), (-0.3192, -0.08332, -0.0309), (-0.2996, 0.4348, 0.08575), (-0.3192, 0.7066, 0.1793), (-0.2996, -1.08, 0.1568), (-0.3192, 0.5864, -0.7154), (-0.2996, 0.5864, -0.7154), (-0.3192, 0.7374, 0.1621), (-0.2996, 0.2838, -0.1434), (-0.3192, -0.05549, -0.06821), (-0.2996, -0.05904, -0.06524), (-0.2996, -0.05549, -0.06821), (-0.3192, 0.7238, 0.1793), (-0.2996, -1.08, -0.7113), (-0.3192, -0.06851, -0.05459), (-0.3192, -0.07147, -0.05044), (-0.3192, 0.2619, -0.1523), (-0.3192, 0.2347, -0.1547), (-0.3192, 0.4472, 0.1059), (-0.2996, 0.4472, 0.1059), (-0.3192, -0.1798, 0.1627), (-0.2996, 0.7066, 0.1793), (-0.3192, 0.4449, 0.1023), (-0.3192, -0.06555, -0.05814), (-0.2996, -0.06851, -0.05459), (-0.2996, -0.06555, -0.05814), (-0.2996, 0.3022, -0.131), (-0.2996, 0.7238, 0.1793), (-0.3192, -0.1692, 0.1479), (-0.2996, -0.1798, 0.1627), (-0.2996, -0.1692, 0.1479), (-0.3192, -0.07444, -0.04689), (-0.2996, -0.07444, -0.04689), (-0.3192, -0.04483, -0.0759), (-0.2996, -0.04483, -0.0759), (-0.2996, 0.4496, 0.1083), (-0.3192, 0.4425, 0.09878), (-0.2996, 0.4401, 0.09463), (-0.2996, 0.4425, 0.09878), (-0.3192, -0.062, -0.06228), (-0.2996, -0.062, -0.06228), (-0.3192, -0.07917, -0.0386), (-0.3192, 0.4401, 0.09463), (-0.2996, 0.4372, 0.08989), (-0.3192, -0.04128, -0.07827), (-0.2996, -0.04128, -0.07827), (0.3138, 0.2347, -0.1547), (0.3138, -0.07917, -0.0386), (0.3138, 0.4348, 0.08575), (0.3138, 0.4472, 0.1059), (0.3138, 0.4449, 0.1023), (0.3138, -0.04838, -0.07353), (0.3138, -0.05193, -0.07117), (0.3138, -0.0768, -0.04274), (0.3138, -0.06555, -0.05814), (0.3138, -0.06851, -0.05459), (0.3138, 0.4401, 0.09463), (0.3138, 0.4372, 0.08989), (0.3138, -0.07147, -0.05044), (0.3138, -0.04483, -0.0759), (0.3138, 0.4425, 0.09878), (0.2943, -0.04128, -0.07827), (0.2943, 0.2347, -0.1547), (0.2943, 0.3022, -0.131), (0.2943, 0.4348, 0.08575), (0.2943, 0.2838, -0.1434), (0.2943, -0.06555, -0.05814), (0.2943, 0.7374, 0.1621), (0.2943, -0.1692, 0.1479), (0.2943, -0.04838, -0.07353), (0.2943, 0.4472, 0.1059), (0.2943, -0.0768, -0.04274), (0.2943, 0.4496, 0.1083), (0.2943, -0.07147, -0.05044), (0.2943, -0.08332, -0.0309), (0.3138, -0.1692, 0.1479), (0.3138, -0.08332, -0.0309), (0.2943, 0.7066, 0.1793), (0.3138, 0.452, 0.11), (0.2943, -1.08, 0.161), (0.3138, -1.08, -0.7113), (0.3138, -1.08, 0.161), (0.2943, -1.08, -0.7113), (0.2943, 0.5864, -0.7154), (0.3138, 0.7374, 0.1621), (0.3138, 0.5864, -0.7154), (0.3138, 0.2619, -0.1523), (0.2943, -0.05904, -0.06524), (0.3138, -0.062, -0.06228), (0.3138, -0.05904, -0.06524), (0.3138, 0.2838, -0.1434), (0.2943, -0.06851, -0.05459), (0.2943, 0.7238, 0.1793), (0.3138, 0.7238, 0.1793), (0.3138, 0.7338, 0.174), (0.2943, -0.1929, 0.1681), (0.3138, -0.1929, 0.1681), (0.3138, 0.7066, 0.1793), (0.2943, -0.05193, -0.07117), (0.2943, 0.7338, 0.174), (0.2943, 0.4449, 0.1023), (0.2943, 0.2619, -0.1523), (0.3138, 0.3022, -0.131), (0.3138, -0.1798, 0.1627), (0.2943, -0.07917, -0.0386), (0.2943, -0.07444, -0.04689), (0.3138, -0.07444, -0.04689), (0.2943, -0.1798, 0.1627), (0.2943, -0.05549, -0.06821), (0.2943, 0.452, 0.11), (0.3138, 0.4496, 0.1083), (0.2943, 0.4425, 0.09878), (0.2943, 0.4401, 0.09463), (0.2943, -0.08154, -0.03445), (0.3138, -0.08154, -0.03445), (0.2943, -0.04483, -0.0759), (0.2943, 0.4372, 0.08989), (0.3138, -0.04128, -0.07827), (0.2943, -0.062, -0.06228), (0.3138, -0.05549, -0.06821), (-0.2985, 0.09788, -0.4774), (0.2996, 0.09788, -0.4774), (0.2996, 0.4751, 0.09937), (-0.2985, 0.4751, 0.09937), (-0.2985, 0.4555, 0.1112), (0.2996, 0.4555, 0.1112), (0.2996, 0.5846, -0.7036), (-0.2985, 0.5846, -0.7036), (0.2996, 0.5615, -0.7), (-0.2985, 0.5615, -0.7), (0.2996, 0.7321, 0.1633), (-0.2985, 0.7321, 0.1633), (-0.2985, 0.709, 0.1669), (0.2996, 0.709, 0.1669)], [], [(172, 186, 202, 203), (5, 12, 9, 6), (12, 5, 8, 11), (90, 53, 78, 56), (23, 30, 14, 13), (296, 277, 320, 311), (264, 254, 240, 245), (10, 6, 13, 14), (4, 25, 18, 7), (309, 299, 295, 308), (33, 27, 8, 7), (73, 93, 75, 74), (39, 33, 7, 18), (11, 17, 20, 12), (19, 9, 12, 20), (32, 10, 14, 40), (58, 54, 88, 89), (19, 20, 21), (22, 21, 20), (13, 37, 24, 23), (6, 10, 4, 5), (18, 25, 26), (32, 26, 25), (5, 4, 7, 8), (28, 31, 15, 27), (40, 14, 30), (33, 39, 38, 29), (321, 304, 287, 286), (26, 35, 18), (20, 17, 22), (35, 38, 39, 18), (34, 24, 37), (2, 3, 0, 1), (450, 480, 469, 448), (448, 479, 449, 450), (475, 408, 465, 474), (88, 53, 89), (309, 305, 304, 306), (197, 176, 207, 194), (292, 278, 290, 291), (297, 308, 303, 298), (194, 177, 196, 197), (235, 256, 233, 234), (78, 97, 76, 77), (124, 133, 122, 123), (133, 128, 127, 122), (189, 184, 183, 190), (168, 209, 181, 169), (235, 218, 262, 257), (58, 89, 91), (130, 152, 132, 131), (389, 381, 390, 391), (206, 200, 205, 180), (215, 266, 231, 230), (148, 159, 147, 138), (216, 264, 245, 244), (144, 141, 157, 143), (319, 289, 282, 281), (318, 319, 281, 313), (141, 144, 139, 140), (388, 340, 355, 373), (54, 99, 88), (204, 214, 175, 177), (58, 101, 54), (138, 147, 136, 137), (224, 261, 229, 225), (271, 300, 269, 270), (128, 108, 126, 127), (205, 181, 209, 178), (135, 138, 137, 111), (88, 104, 53), (105, 58, 91), (11, 8, 27, 15), (260, 215, 230, 261), (143, 160, 124, 144), (108, 128, 158, 107), (119, 153, 117, 154), (193, 212, 194, 207), (315, 305, 270, 269), (105, 106, 58), (99, 98, 88), (58, 87, 101), (89, 92, 91), (54, 86, 99), (101, 95, 54), (80, 105, 91), (53, 90, 89), (203, 204, 192, 208), (57, 82, 55, 56), (298, 275, 296, 297), (94, 71, 102, 68), (142, 117, 145), (273, 290, 278, 274), (92, 89, 55, 93), (147, 116, 115, 136), (291, 313, 302, 292), (144, 124, 123, 139), (142, 107, 134), (349, 358, 396, 334), (199, 206, 180, 162), (116, 147, 159, 155), (80, 91, 73, 72), (110, 126, 108, 109), (256, 236, 263, 233), (431, 461, 411, 410), (236, 256, 267, 247), (201, 208, 169, 181), (93, 73, 91, 92), (208, 211, 188, 169), (56, 55, 89, 90), (148, 150, 107), (291, 290, 306, 307), (143, 142, 134), (74, 83, 72, 73), (227, 263, 236, 228), (153, 119, 125, 129), (116, 118, 114, 115), (61, 96, 59, 60), (56, 78, 77, 57), (174, 196, 177, 175), (85, 72, 83, 84), (155, 156, 118, 116), (162, 161, 198, 199), (79, 97, 104, 88), (142, 154, 117), (145, 155, 148), (160, 134, 133, 124), (277, 296, 275, 276), (58, 106, 96, 61), (247, 258, 228, 236), (145, 156, 155), (117, 146, 145), (143, 157, 142), (107, 158, 134), (150, 149, 107), (155, 159, 148), (148, 151, 150), (160, 143, 134), (203, 208, 200), (100, 65, 81, 62), (84, 59, 96, 85), (54, 95, 70, 66), (243, 249, 241, 242), (310, 269, 300, 283), (70, 94, 68, 69), (17, 16, 36, 22), (240, 223, 238, 239), (218, 235, 234, 219), (242, 217, 237, 243), (145, 148, 107, 142), (97, 79, 103, 76), (228, 244, 226, 227), (192, 191, 208), (294, 303, 308, 295), (164, 184, 210, 192), (203, 195, 204), (100, 64, 98, 99), (85, 96, 106, 105), (248, 262, 218, 217), (353, 377, 337, 369), (142, 157, 141, 120), (266, 252, 222, 231), (223, 240, 254, 251), (212, 204, 177, 194), (281, 282, 279, 280), (289, 321, 286, 282), (217, 242, 265, 248), (219, 237, 217, 218), (63, 103, 79, 64), (232, 250, 230, 231), (88, 98, 64, 79), (335, 390, 381, 350), (199, 203, 200), (203, 202, 195), (204, 193, 192), (131, 132, 145, 146), (192, 210, 191), (257, 267, 256, 235), (251, 259, 224, 223), (255, 265, 242, 241), (95, 101, 94, 70), (138, 135, 151, 148), (206, 199, 200), (199, 198, 203), (191, 211, 208), (208, 201, 200), (204, 212, 193), (193, 213, 192), (195, 214, 204), (184, 164, 182, 183), (64, 100, 62, 63), (113, 135, 111, 112), (288, 301, 286, 287), (109, 113, 112, 110), (93, 55, 82, 75), (166, 182, 164, 165), (162, 180, 179, 163), (172, 161, 170, 171), (261, 230, 250, 229), (9, 19, 34, 37), (255, 252, 215), (121, 125, 119, 120), (216, 247, 257), (99, 86, 65, 100), (307, 318, 313, 291), (192, 213, 165, 164), (67, 81, 65, 66), (195, 202, 186, 185), (225, 238, 223, 224), (105, 80, 72, 85), (313, 281, 280, 302), (180, 205, 178, 179), (43, 47, 41, 42), (203, 198, 161, 172), (311, 312, 297, 296), (216, 215, 259), (257, 248, 255), (86, 54, 66, 65), (131, 153, 129, 130), (253, 241, 249, 220), (282, 286, 301, 279), (186, 172, 171, 187), (175, 185, 173, 174), (190, 167, 188, 189), (165, 207, 176, 166), (214, 195, 185, 175), (254, 216, 259), (248, 265, 255), (46, 48, 44, 45), (207, 165, 213, 193), (211, 191, 189, 188), (101, 87, 71, 94), (216, 258, 247), (257, 262, 248), (252, 266, 215), (251, 254, 259), (247, 267, 257), (215, 260, 259), (254, 264, 216), (255, 268, 252), (305, 314, 304), (285, 310, 283, 284), (287, 285, 284, 288), (245, 240, 239, 246), (120, 141, 140, 121), (66, 70, 69, 67), (169, 188, 167, 168), (17, 11, 15, 16), (118, 132, 152, 114), (318, 306, 289), (274, 293, 272, 273), (246, 226, 244, 245), (216, 257, 255, 215), (308, 297, 312, 309), (295, 272, 293, 294), (187, 173, 185, 186), (149, 150, 113, 109), (261, 224, 259, 260), (316, 317, 273, 272), (132, 118, 156, 145), (10, 32, 25, 4), (322, 314, 310, 285), (107, 149, 109, 108), (146, 117, 153, 131), (268, 255, 241, 253), (309, 311, 305), (181, 205, 200, 201), (163, 170, 161, 162), (60, 102, 71, 61), (231, 222, 221, 232), (270, 277, 276, 271), (222, 253, 220, 221), (304, 322, 285, 287), (299, 316, 272, 295), (305, 315, 314), (306, 316, 309), (51, 52, 49, 50), (306, 304, 289), (319, 318, 289), (31, 36, 16, 15), (134, 158, 128, 133), (252, 268, 253, 222), (305, 320, 277, 270), (37, 13, 6, 9), (306, 317, 316), (311, 320, 305), (309, 312, 311), (304, 321, 289), (314, 322, 304), (318, 307, 306), (316, 299, 309), (440, 443, 441, 442), (326, 325, 323, 324), (479, 427, 415, 449), (365, 333, 406), (365, 374, 367), (367, 382, 334), (365, 367, 333), (335, 365, 336), (367, 363, 387), (367, 369, 337), (365, 372, 371), (367, 338, 382), (367, 380, 339), (367, 337, 333), (338, 340, 388), (335, 341, 391), (365, 386, 385), (367, 387, 369), (338, 388, 382), (335, 391, 390), (365, 393, 342), (365, 395, 343), (367, 334, 396), (367, 399, 398), (365, 342, 336), (365, 371, 401), (335, 336, 344), (365, 385, 345), (367, 398, 404), (365, 401, 386), (365, 345, 393), (367, 404, 363), (367, 339, 399), (365, 343, 346), (335, 344, 341), (365, 346, 372), (367, 396, 380), (365, 406, 395), (347, 405, 378), (347, 366, 348), (366, 349, 364), (347, 378, 366), (350, 402, 347), (366, 351, 352), (366, 353, 351), (366, 364, 368), (347, 376, 375), (366, 378, 377), (347, 354, 370), (350, 389, 362), (368, 364, 373), (368, 373, 355), (366, 383, 379), (366, 377, 353), (347, 356, 394), (350, 381, 389), (347, 357, 392), (366, 358, 349), (347, 384, 400), (366, 397, 383), (350, 362, 359), (347, 370, 360), (347, 400, 354), (347, 375, 384), (366, 379, 358), (366, 352, 361), (347, 402, 357), (366, 361, 403), (366, 403, 397), (347, 392, 376), (347, 394, 405), (350, 359, 402), (347, 360, 356), (384, 375, 385, 386), (365, 335, 350, 347), (397, 403, 398, 399), (367, 374, 348, 366), (362, 389, 391, 341), (480, 413, 459, 469), (408, 414, 432, 465), (386, 401, 400, 384), (481, 482, 486, 485), (345, 385, 375, 376), (442, 457, 456, 440), (426, 462, 447, 451), (392, 357, 342, 393), (382, 388, 373, 364), (27, 33, 29, 28), (393, 345, 376, 392), (433, 431, 410, 471), (191, 210, 184, 189), (421, 411, 461, 472), (470, 433, 471, 439), (413, 412, 430, 459), (444, 428, 445, 446), (488, 492, 491, 487), (409, 418, 477, 425), (341, 344, 359, 362), (379, 383, 339, 380), (420, 478, 422, 476), (439, 458, 438, 470), (403, 361, 404, 398), (357, 402, 336, 342), (406, 333, 378, 405), (380, 396, 358, 379), (428, 460, 455, 445), (120, 119, 154, 142), (370, 354, 371, 372), (485, 486, 483, 484), (343, 395, 394, 356), (442, 407, 478), (442, 441, 446), (446, 458, 439), (442, 446, 407), (457, 442, 408), (446, 409, 463), (446, 451, 447), (442, 450, 449), (446, 445, 458), (446, 410, 411), (446, 447, 407), (445, 455, 454), (457, 437, 436), (442, 412, 413), (446, 463, 451), (445, 454, 458), (457, 436, 464), (442, 467, 414), (442, 415, 416), (446, 439, 471), (446, 417, 418), (457, 475, 437), (442, 416, 419), (442, 478, 420), (446, 471, 410), (442, 413, 480), (442, 414, 408), (446, 421, 417), (446, 418, 409), (442, 420, 412), (442, 449, 415), (446, 411, 421), (442, 419, 467), (442, 480, 450), (457, 408, 475), (440, 422, 423), (440, 444, 443), (444, 470, 438), (440, 423, 444), (456, 465, 440), (444, 424, 425), (444, 426, 424), (440, 452, 427), (444, 438, 428), (444, 423, 462), (456, 429, 435), (428, 438, 453), (440, 459, 430), (428, 453, 460), (444, 461, 431), (444, 462, 426), (440, 465, 432), (456, 468, 429), (440, 448, 469), (444, 433, 470), (444, 473, 472), (440, 466, 434), (440, 476, 422), (444, 425, 477), (444, 472, 461), (440, 479, 448), (444, 477, 473), (440, 469, 459), (456, 435, 474), (456, 474, 465), (440, 434, 452), (440, 432, 466), (444, 431, 433), (440, 427, 479), (440, 430, 476), (369, 387, 351, 353), (290, 273, 317, 306), (352, 351, 387, 363), (454, 455, 460, 453), (87, 58, 61, 71), (327, 332, 330, 331), (150, 151, 135, 113), (366, 368, 338, 367), (334, 382, 364, 349), (314, 315, 269, 310), (53, 104, 97, 78), (466, 432, 414, 467), (435, 429, 436, 437), (478, 407, 423, 422), (402, 359, 344, 336), (368, 355, 340, 338), (446, 441, 443, 444), (407, 447, 462, 423), (476, 430, 412, 420), (333, 337, 377, 378), (356, 360, 346, 343), (452, 434, 419, 416), (347, 348, 374, 365), (474, 435, 437, 475), (425, 424, 463, 409), (395, 406, 405, 394), (451, 463, 424, 426), (258, 216, 244, 228), (473, 477, 418, 417), (363, 404, 361, 352), (457, 464, 468, 456), (417, 421, 472, 473), (489, 490, 488, 487), (493, 494, 491, 492), (329, 332, 327, 328), (399, 339, 383, 397), (354, 400, 401, 371), (429, 468, 464, 436), (458, 454, 453, 438), (467, 419, 434, 466), (416, 415, 427, 452), (372, 346, 360, 370)])
me_astinvad.polygons.foreach_set('use_smooth', [True] * 513)
me_astinvad.polygons.foreach_set('material_index', [4, 1, 1, 4, 1, 4, 4, 1, 1, 4, 1, 4, 1, 1, 1, 1, 4, 1, 1, 1, 1, 1, 1, 1, 1, 1, 1, 4, 1, 1, 1, 1, 0, 12, 12, 12, 4, 4, 4, 4, 4, 4, 4, 4, 4, 4, 4, 4, 4, 4, 4, 9, 4, 4, 4, 4, 4, 4, 4, 4, 9, 4, 4, 4, 4, 4, 4, 4, 4, 4, 4, 4, 1, 4, 4, 4, 4, 4, 4, 4, 4, 4, 4, 4, 4, 4, 4, 4, 4, 4, 4, 4, 4, 4, 4, 4, 4, 4, 9, 4, 4, 4, 4, 4, 12, 4, 4, 4, 4, 4, 4, 4, 4, 4, 4, 4, 4, 4, 4, 4, 4, 4, 4, 4, 4, 4, 4, 4, 4, 4, 4, 4, 4, 4, 4, 4, 4, 4, 4, 4, 4, 4, 4, 4, 4, 1, 4, 4, 4, 4, 4, 4, 4, 4, 4, 4, 4, 4, 4, 9, 4, 4, 4, 4, 4, 4, 4, 4, 4, 4, 4, 9, 4, 4, 4, 4, 4, 4, 4, 4, 4, 4, 4, 4, 4, 4, 4, 4, 4, 4, 4, 4, 4, 4, 4, 4, 4, 4, 4, 1, 4, 4, 4, 4, 4, 4, 4, 4, 4, 4, 4, 4, 2, 4, 4, 4, 4, 4, 4, 4, 4, 4, 4, 4, 4, 4, 4, 4, 2, 4, 4, 4, 4, 4, 4, 4, 4, 4, 4, 4, 4, 4, 4, 4, 4, 4, 4, 1, 4, 4, 4, 4, 4, 4, 4, 4, 4, 4, 4, 4, 1, 4, 4, 4, 4, 4, 4, 4, 4, 4, 4, 4, 4, 4, 4, 4, 3, 4, 4, 1, 4, 4, 4, 1, 4, 4, 4, 4, 4, 4, 4, 12, 5, 12, 7, 7, 7, 7, 7, 7, 7, 7, 7, 7, 7, 7, 7, 7, 7, 7, 7, 7, 7, 7, 7, 7, 7, 7, 7, 7, 7, 7, 7, 7, 7, 7, 7, 7, 7, 8, 8, 8, 8, 8, 8, 8, 8, 8, 8, 8, 8, 8, 8, 8, 8, 8, 8, 8, 8, 8, 8, 8, 8, 8, 8, 8, 8, 8, 8, 8, 8, 8, 8, 8, 9, 9, 9, 9, 9, 12, 12, 9, 2, 9, 12, 12, 9, 9, 1, 9, 12, 4, 12, 12, 12, 12, 2, 12, 9, 9, 12, 12, 9, 9, 9, 9, 12, 4, 9, 2, 9, 10, 10, 10, 10, 10, 10, 10, 10, 10, 10, 10, 10, 10, 10, 10, 10, 10, 10, 10, 10, 10, 10, 10, 10, 10, 10, 10, 10, 10, 10, 10, 10, 10, 10, 10, 11, 11, 11, 11, 11, 11, 11, 11, 11, 11, 11, 11, 11, 11, 11, 11, 11, 11, 11, 11, 11, 11, 11, 11, 11, 11, 11, 11, 11, 11, 11, 11, 11, 11, 11, 9, 4, 9, 12, 4, 6, 4, 9, 9, 4, 4, 12, 12, 12, 9, 9, 12, 12, 12, 9, 9, 12, 9, 12, 12, 9, 12, 4, 12, 9, 12, 12, 2, 2, 6, 9, 9, 12, 12, 12, 12, 9])
_uv = me_astinvad.uv_layers.new(name='UVMap')
_uv.uv.foreach_set('vector', [0.8801, 0.6151, 0.8522, 0.6151, 0.8522, 0.6151, 0.8801, 0.6151, 0.5, 0.5, 0.779, 0.5, 0.7755, 0.7755, 0.5, 0.779, 0.779, 0.5, 0.5, 0.5, 0.5, 0.221, 0.7755, 0.2245, 0.9045, 0.4233, 0.8801, 0.4093, 0.8801, 0.4093, 0.9045, 0.4233, 0.5, 0.9498, 0.2315, 0.9428, 0.2315, 0.9428, 0.5, 0.9498, 0.07111, 0.7999, 0.08505, 0.772, 0.08505, 0.772, 0.07111, 0.7999, 0.9045, 0.6011, 0.9254, 0.5767, 0.9254, 0.5767, 0.9045, 0.6011, 0.2245, 0.7755, 0.5, 0.779, 0.5, 0.9498, 0.2315, 0.9428, 0.221, 0.5, 0.05018, 0.5, 0.05716, 0.2315, 0.2245, 0.2245, 0.07111, 0.8731, 0.08505, 0.9045, 0.08505, 0.9045, 0.07111, 0.8731, 0.2315, 0.05716, 0.5, 0.05018, 0.5, 0.221, 0.2245, 0.2245, 0.9428, 0.5105, 0.9359, 0.4756, 0.9742, 0.4582, 0.9812, 0.5105, 0.08157, 0.08157, 0.2315, 0.05716, 0.2245, 0.2245, 0.05716, 0.2315, 0.7755, 0.2245, 0.9428, 0.2315, 0.9498, 0.5, 0.779, 0.5, 0.9428, 0.7685, 0.7755, 0.7755, 0.779, 0.5, 0.9498, 0.5, 0.05716, 0.7685, 0.2245, 0.7755, 0.2315, 0.9428, 0.08157, 0.9184, 0.8801, 0.6151, 0.7929, 0.5488, 0.8278, 0.4233, 0.9254, 0.4442, 0.9428, 0.7685, 0.9498, 0.5, 0.9498, 0.5, 0.9428, 0.2315, 0.9498, 0.5, 0.9498, 0.5, 0.5, 0.9498, 0.7685, 0.9428, 0.7685, 0.9428, 0.5, 0.9498, 0.5, 0.779, 0.2245, 0.7755, 0.221, 0.5, 0.5, 0.5, 0.05716, 0.2315, 0.05018, 0.5, 0.05018, 0.5, 0.05716, 0.7685, 0.05018, 0.5, 0.05018, 0.5, 0.5, 0.5, 0.221, 0.5, 0.2245, 0.2245, 0.5, 0.221, 0.5, 0.05018, 0.7685, 0.05716, 0.7685, 0.05716, 0.5, 0.05018, 0.08157, 0.9184, 0.2315, 0.9428, 0.2315, 0.9428, 0.2315, 0.05716, 0.08157, 0.08157, 0.08157, 0.08157, 0.2315, 0.05716, 0.2141, 0.7999, 0.2001, 0.772, 0.2001, 0.772, 0.2141, 0.7999, 0.05018, 0.5, 0.05716, 0.2315, 0.05716, 0.2315, 0.9498, 0.5, 0.9428, 0.2315, 0.9428, 0.2315, 0.05716, 0.2315, 0.08157, 0.08157, 0.08157, 0.08157, 0.05716, 0.2315, 0.9184, 0.9184, 0.7685, 0.9428, 0.7685, 0.9428, 0.9986, 0.9986, 0.001368, 0.9986, 0.001368, 0.001368, 0.9986, 0.001368, 0.3396, 0.5523, 0.3431, 0.5523, 0.3431, 0.5523, 0.3396, 0.5523, 0.3396, 0.5523, 0.3361, 0.5488, 0.3361, 0.5488, 0.3396, 0.5523, 0.3187, 0.5384, 0.3222, 0.5418, 0.3222, 0.5418, 0.3187, 0.5384, 0.8278, 0.4233, 0.8801, 0.4093, 0.9254, 0.4442, 0.07111, 0.8731, 0.1025, 0.7476, 0.2001, 0.772, 0.1548, 0.9394, 0.7511, 0.5105, 0.758, 0.4582, 0.7929, 0.4756, 0.7894, 0.5105, 0.2001, 0.9707, 0.1618, 0.9882, 0.1548, 0.9394, 0.1792, 0.9254, 0.06413, 0.8382, 0.07111, 0.8731, 0.03624, 0.8905, 0.02926, 0.8382, 0.7894, 0.5105, 0.7929, 0.5488, 0.758, 0.5663, 0.7511, 0.5105, 0.7929, 0.5488, 0.8069, 0.5767, 0.779, 0.6116, 0.758, 0.5663, 0.8801, 0.4093, 0.8522, 0.4093, 0.8452, 0.3605, 0.8836, 0.3605, 0.9359, 0.5488, 0.9428, 0.5105, 0.9812, 0.5105, 0.9742, 0.5663, 0.9428, 0.5105, 0.9359, 0.4756, 0.9742, 0.4582, 0.9812, 0.5105, 0.8801, 0.4093, 0.8522, 0.4093, 0.8452, 0.3605, 0.8836, 0.3605, 0.9533, 0.4128, 0.9742, 0.4582, 0.9359, 0.4756, 0.9254, 0.4442, 0.7929, 0.5488, 0.7894, 0.5105, 0.7894, 0.5105, 0.7929, 0.5488, 0.8801, 0.6151, 0.9254, 0.4442, 0.9428, 0.5105, 0.779, 0.6116, 0.758, 0.5663, 0.7929, 0.5488, 0.8069, 0.5767, 0.9742, 0.5139, 0.9882, 0.507, 0.9882, 0.507, 0.9742, 0.5139, 0.9359, 0.5488, 0.9428, 0.5105, 0.9428, 0.5105, 0.9359, 0.5488, 0.9254, 0.4442, 0.9045, 0.4233, 0.9045, 0.4233, 0.9254, 0.4442, 0.8278, 0.4233, 0.8069, 0.4442, 0.8069, 0.4442, 0.8278, 0.4233, 0.8801, 0.6151, 0.9045, 0.6011, 0.9045, 0.6011, 0.8801, 0.6151, 0.9254, 0.5767, 0.9045, 0.6011, 0.9045, 0.6011, 0.9254, 0.5767, 0.2141, 0.8731, 0.2176, 0.8382, 0.2176, 0.8382, 0.2141, 0.8731, 0.2001, 0.9045, 0.2141, 0.8731, 0.2141, 0.8731, 0.2001, 0.9045, 0.9045, 0.6011, 0.9254, 0.5767, 0.9533, 0.6116, 0.9219, 0.6465, 1.006, 0.9707, 0.9986, 0.9777, 0.9986, 0.9777, 1.006, 0.9707, 0.7929, 0.5488, 0.7929, 0.4756, 0.8278, 0.4233, 0.7929, 0.5488, 0.8069, 0.5767, 0.8069, 0.5767, 0.7929, 0.5488, 0.8801, 0.6151, 0.8278, 0.6011, 0.7929, 0.5488, 0.8278, 0.4233, 0.8069, 0.4442, 0.779, 0.4128, 0.8069, 0.378, 0.9428, 0.5105, 0.9359, 0.4756, 0.9742, 0.4582, 0.9812, 0.5105, 0.08505, 0.7022, 0.1234, 0.6848, 0.1304, 0.7336, 0.1025, 0.7476, 0.9359, 0.4756, 0.9254, 0.4442, 0.9533, 0.4128, 0.9742, 0.4582, 0.9428, 0.5105, 0.9359, 0.4756, 0.9742, 0.4582, 0.9812, 0.5105, 0.8522, 0.4093, 0.8278, 0.4233, 0.8069, 0.378, 0.8452, 0.3605, 0.8278, 0.4233, 0.8522, 0.4093, 0.8801, 0.4093, 0.9254, 0.5767, 0.8801, 0.6151, 0.9428, 0.5105, 0.7755, 0.2245, 0.5, 0.221, 0.5, 0.05018, 0.7685, 0.05716, 0.9359, 0.4756, 0.9254, 0.4442, 0.9254, 0.4442, 0.9359, 0.4756, 0.9254, 0.5767, 0.9359, 0.5488, 0.9359, 0.5488, 0.9254, 0.5767, 0.9254, 0.4442, 0.9359, 0.4756, 0.9359, 0.4756, 0.9254, 0.4442, 0.8522, 0.6151, 0.8278, 0.6011, 0.8278, 0.6011, 0.8522, 0.6151, 0.7929, 0.4756, 0.7894, 0.5105, 0.7894, 0.5105, 0.7929, 0.4756, 0.1304, 0.7336, 0.1025, 0.7476, 0.1025, 0.7476, 0.1304, 0.7336, 0.9254, 0.5767, 0.9045, 0.6011, 0.8801, 0.6151, 0.7929, 0.4756, 0.8069, 0.4442, 0.8278, 0.4233, 0.8801, 0.6151, 0.8522, 0.6151, 0.8278, 0.6011, 0.9254, 0.4442, 0.9359, 0.4756, 0.9428, 0.5105, 0.7929, 0.5488, 0.7894, 0.5105, 0.7929, 0.4756, 0.8278, 0.6011, 0.8069, 0.5767, 0.7929, 0.5488, 0.9359, 0.5488, 0.9254, 0.5767, 0.9428, 0.5105, 0.8801, 0.4093, 0.9045, 0.4233, 0.9254, 0.4442, 0.8801, 0.6151, 0.7929, 0.5488, 0.8278, 0.4233, 0.9254, 0.4442, 0.9219, 0.378, 0.9533, 0.4128, 0.9254, 0.4442, 0.9045, 0.4233, 0.02926, 0.8382, 0.03624, 0.7824, 0.07111, 0.7999, 0.06413, 0.8382, 0.8278, 0.6011, 0.8522, 0.6151, 0.8452, 0.6639, 0.8069, 0.6465, 0.8801, 0.6151, 0.8278, 0.6011, 0.7929, 0.5488, 0.1304, 0.9394, 0.1548, 0.9394, 0.1618, 0.9882, 0.1234, 0.9882, 0.9359, 0.4756, 0.9254, 0.4442, 0.9254, 0.4442, 0.9359, 0.4756, 0.8069, 0.4442, 0.7929, 0.4756, 0.758, 0.4582, 0.779, 0.4128, 0.1792, 0.9254, 0.2001, 0.9045, 0.228, 0.9359, 0.2001, 0.9707, 0.9254, 0.5767, 0.9359, 0.5488, 0.9742, 0.5663, 0.9533, 0.6116, 0.8801, 0.6151, 0.9254, 0.4442, 0.9428, 0.5105, 0.9359, 0.8313, 0.9359, 0.8313, 0.9359, 0.8313, 0.9359, 0.8313, 0.9254, 0.5767, 0.9359, 0.5488, 0.9359, 0.5488, 0.9254, 0.5767, 0.7929, 0.4756, 0.8069, 0.4442, 0.8069, 0.4442, 0.7929, 0.4756, 0.9359, 0.5488, 0.9428, 0.5105, 0.9428, 0.5105, 0.9359, 0.5488, 0.9219, 0.378, 0.9533, 0.4128, 0.9254, 0.4442, 0.9045, 0.4233, 0.8069, 0.5767, 0.8278, 0.6011, 0.8069, 0.6465, 0.779, 0.6116, 0.2245, 0.7929, 0.228, 0.7929, 0.228, 0.7929, 0.2245, 0.7929, 0.8278, 0.6011, 0.8069, 0.5767, 0.8069, 0.5767, 0.8278, 0.6011, 0.9359, 0.4756, 0.9254, 0.4442, 0.9254, 0.4442, 0.9359, 0.4756, 0.9359, 0.4756, 0.9428, 0.5105, 0.9428, 0.5105, 0.9359, 0.4756, 0.9254, 0.4442, 0.9045, 0.4233, 0.9045, 0.4233, 0.9254, 0.4442, 0.9045, 0.4233, 0.9254, 0.4442, 0.9254, 0.4442, 0.9045, 0.4233, 0.8278, 0.4233, 0.8801, 0.4093, 0.9254, 0.4442, 0.1792, 0.9254, 0.1548, 0.9394, 0.1548, 0.9394, 0.1792, 0.9254, 0.9254, 0.5767, 0.8801, 0.6151, 0.9428, 0.5105, 0.9812, 0.5105, 0.9742, 0.5663, 0.9359, 0.5488, 0.9428, 0.5105, 0.8452, 0.6639, 0.8069, 0.6465, 0.8278, 0.6011, 0.8522, 0.6151, 0.8278, 0.6011, 0.8522, 0.6151, 0.8452, 0.6639, 0.8069, 0.6465, 0.7929, 0.4756, 0.7894, 0.5105, 0.7511, 0.5105, 0.758, 0.4582, 0.8801, 0.6151, 0.9045, 0.6011, 0.9219, 0.6465, 0.8836, 0.6639, 0.9045, 0.4233, 0.8801, 0.4093, 0.8836, 0.3605, 0.9219, 0.378, 0.779, 0.6116, 0.758, 0.5663, 0.7929, 0.5488, 0.8069, 0.5767, 0.9254, 0.5767, 0.9359, 0.5488, 0.9742, 0.5663, 0.9533, 0.6116, 0.7929, 0.4756, 0.7894, 0.5105, 0.7894, 0.5105, 0.7929, 0.4756, 0.9254, 0.5767, 0.9045, 0.6011, 0.9045, 0.6011, 0.9254, 0.5767, 0.8278, 0.4233, 0.8522, 0.4093, 0.8522, 0.4093, 0.8278, 0.4233, 0.8801, 0.6151, 0.8522, 0.6151, 0.8278, 0.6011, 0.7929, 0.5488, 0.7929, 0.4756, 0.8278, 0.4233, 0.9359, 0.5488, 0.9428, 0.5105, 0.9428, 0.5105, 0.9359, 0.5488, 0.08505, 0.772, 0.07111, 0.7999, 0.03624, 0.7824, 0.05367, 0.7371, 0.8801, 0.6151, 0.9045, 0.6011, 0.9045, 0.6011, 0.8801, 0.6151, 0.8278, 0.6011, 0.8522, 0.6151, 0.8522, 0.6151, 0.8278, 0.6011, 0.7929, 0.5488, 0.7894, 0.5105, 0.7929, 0.4756, 0.8278, 0.6011, 0.8069, 0.5767, 0.7929, 0.5488, 0.9254, 0.5767, 0.9045, 0.6011, 0.8801, 0.6151, 0.9254, 0.4442, 0.9359, 0.4756, 0.9428, 0.5105, 0.8801, 0.4093, 0.9045, 0.4233, 0.9254, 0.4442, 0.7929, 0.4756, 0.8069, 0.4442, 0.8278, 0.4233, 0.8278, 0.4233, 0.8522, 0.4093, 0.8801, 0.4093, 0.9359, 0.5488, 0.9254, 0.5767, 0.9428, 0.5105, 0.8801, 0.6151, 0.9254, 0.4442, 0.9428, 0.5105, 0.7929, 0.4756, 0.7894, 0.5105, 0.7511, 0.5105, 0.758, 0.4582, 0.9533, 0.6116, 0.9219, 0.6465, 0.9045, 0.6011, 0.9254, 0.5767, 0.7929, 0.5488, 0.8069, 0.5767, 0.8069, 0.5767, 0.7929, 0.5488, 0.779, 0.4128, 0.8069, 0.378, 0.8278, 0.4233, 0.8069, 0.4442, 0.1548, 0.7336, 0.1304, 0.7336, 0.1234, 0.6848, 0.1618, 0.6848, 0.8069, 0.5767, 0.8278, 0.6011, 0.8069, 0.6465, 0.779, 0.6116, 0.9428, 0.2315, 0.9184, 0.08157, 0.9184, 0.08157, 0.9428, 0.2315, 0.9254, 0.5767, 0.9359, 0.5488, 0.9742, 0.5663, 0.9533, 0.6116, 0.7894, 0.5105, 0.7929, 0.5488, 0.758, 0.5663, 0.7511, 0.5105, 0.8069, 0.4442, 0.7929, 0.4756, 0.758, 0.4582, 0.779, 0.4128, 0.7929, 0.5488, 0.8278, 0.4233, 0.9254, 0.4442, 0.8801, 0.6151, 0.8522, 0.4093, 0.8278, 0.4233, 0.8069, 0.378, 0.8452, 0.3605, 0.8522, 0.6151, 0.8801, 0.6151, 0.8836, 0.6639, 0.8452, 0.6639, 0.8278, 0.4233, 0.8801, 0.4093, 0.9254, 0.4442, 0.05367, 0.9359, 0.03624, 0.8905, 0.07111, 0.8731, 0.08505, 0.9045, 0.8278, 0.4233, 0.8522, 0.4093, 0.8522, 0.4093, 0.8278, 0.4233, 0.8801, 0.6151, 0.8278, 0.6011, 0.7929, 0.5488, 0.7929, 0.4756, 0.8069, 0.4442, 0.8069, 0.4442, 0.7929, 0.4756, 0.9254, 0.5767, 0.9045, 0.6011, 0.9045, 0.6011, 0.9254, 0.5767, 0.7929, 0.4756, 0.7894, 0.5105, 0.7894, 0.5105, 0.7929, 0.4756, 0.6883, 0.7441, 0.6778, 0.7336, 0.6778, 0.7336, 0.6883, 0.7441, 0.8801, 0.6151, 0.9045, 0.6011, 0.9045, 0.6011, 0.8801, 0.6151, 0.9045, 0.4233, 0.8801, 0.4093, 0.8801, 0.4093, 0.9045, 0.4233, 0.9359, 0.5488, 0.9254, 0.5767, 0.9254, 0.5767, 0.9359, 0.5488, 0.7894, 0.5105, 0.7929, 0.5488, 0.7929, 0.5488, 0.7894, 0.5105, 0.2141, 0.8731, 0.2176, 0.8382, 0.2559, 0.8382, 0.2489, 0.8905, 0.2176, 0.8382, 0.2141, 0.7999, 0.2141, 0.7999, 0.2176, 0.8382, 0.7929, 0.4756, 0.8069, 0.4442, 0.8069, 0.4442, 0.7929, 0.4756, 0.7511, 0.5105, 0.758, 0.4582, 0.7929, 0.4756, 0.7894, 0.5105, 0.779, 0.4128, 0.8069, 0.378, 0.8278, 0.4233, 0.8069, 0.4442, 0.9219, 0.378, 0.9533, 0.4128, 0.9254, 0.4442, 0.9045, 0.4233, 0.8278, 0.4233, 0.8069, 0.4442, 0.8069, 0.4442, 0.8278, 0.4233, 0.9951, 0.5, 0.9882, 0.507, 0.9882, 0.507, 0.9951, 0.5, 0.9254, 0.5767, 0.8801, 0.6151, 0.9428, 0.5105, 0.8801, 0.6151, 0.8522, 0.6151, 0.8278, 0.6011, 0.7929, 0.5488, 0.7929, 0.4756, 0.8278, 0.4233, 0.8069, 0.5767, 0.7929, 0.5488, 0.7929, 0.5488, 0.8069, 0.5767, 0.8278, 0.4233, 0.8522, 0.4093, 0.8801, 0.4093, 0.7929, 0.5488, 0.8069, 0.5767, 0.8069, 0.5767, 0.7929, 0.5488, 0.9359, 0.5488, 0.9428, 0.5105, 0.9428, 0.5105, 0.9359, 0.5488, 0.8278, 0.4233, 0.8069, 0.4442, 0.8069, 0.4442, 0.8278, 0.4233, 0.8069, 0.5767, 0.8278, 0.6011, 0.8278, 0.6011, 0.8069, 0.5767, 0.8278, 0.4233, 0.8522, 0.4093, 0.8522, 0.4093, 0.8278, 0.4233, 0.9359, 0.5488, 0.9254, 0.5767, 0.9428, 0.5105, 0.9254, 0.5767, 0.9045, 0.6011, 0.8801, 0.6151, 0.8801, 0.4093, 0.9045, 0.4233, 0.9254, 0.4442, 0.9254, 0.4442, 0.9359, 0.4756, 0.9428, 0.5105, 0.7929, 0.5488, 0.7894, 0.5105, 0.7929, 0.4756, 0.7929, 0.4756, 0.8069, 0.4442, 0.8278, 0.4233, 0.8278, 0.6011, 0.8069, 0.5767, 0.7929, 0.5488, 0.8522, 0.4093, 0.8278, 0.4233, 0.8069, 0.378, 0.8452, 0.3605, 0.8069, 0.4442, 0.7929, 0.4756, 0.758, 0.4582, 0.779, 0.4128, 0.8801, 0.4093, 0.8522, 0.4093, 0.8452, 0.3605, 0.8836, 0.3605, 0.228, 0.7371, 0.2489, 0.7824, 0.2141, 0.7999, 0.2001, 0.772, 0.9045, 0.4233, 0.8801, 0.4093, 0.8836, 0.3605, 0.9219, 0.378, 0.9359, 0.4756, 0.9254, 0.4442, 0.9533, 0.4128, 0.9742, 0.4582, 0.779, 0.4128, 0.8069, 0.378, 0.8278, 0.4233, 0.8069, 0.4442, 0.9254, 0.5767, 0.9359, 0.5488, 0.9742, 0.5663, 0.9533, 0.6116, 0.8801, 0.6151, 0.9045, 0.6011, 0.9219, 0.6465, 0.8836, 0.6639, 0.9359, 0.4756, 0.9254, 0.4442, 0.9533, 0.4128, 0.9742, 0.4582, 0.7755, 0.7755, 0.9428, 0.7685, 0.9184, 0.9184, 0.7685, 0.9428, 0.8278, 0.4233, 0.8801, 0.4093, 0.9254, 0.4442, 0.8836, 0.6639, 0.8452, 0.6639, 0.8522, 0.6151, 0.8801, 0.6151, 0.8801, 0.6151, 0.8278, 0.6011, 0.7929, 0.5488, 0.7929, 0.4756, 0.7894, 0.5105, 0.7894, 0.5105, 0.7929, 0.4756, 0.1792, 0.9254, 0.2001, 0.9045, 0.2001, 0.9045, 0.1792, 0.9254, 0.8278, 0.4233, 0.8069, 0.4442, 0.8069, 0.4442, 0.8278, 0.4233, 0.758, 0.5663, 0.7511, 0.5105, 0.7894, 0.5105, 0.7929, 0.5488, 0.8278, 0.6011, 0.8522, 0.6151, 0.8522, 0.6151, 0.8278, 0.6011, 0.9812, 0.5105, 0.9742, 0.5663, 0.9359, 0.5488, 0.9428, 0.5105, 0.9254, 0.5767, 0.9359, 0.5488, 0.9359, 0.5488, 0.9254, 0.5767, 0.2001, 0.9045, 0.2141, 0.8731, 0.2489, 0.8905, 0.228, 0.9359, 0.9359, 0.5488, 0.9428, 0.5105, 0.9812, 0.5105, 0.9742, 0.5663, 0.9986, 0.9986, 0.001368, 0.9986, 0.001368, 0.001368, 0.9986, 0.001368, 0.8801, 0.6151, 0.9045, 0.6011, 0.9045, 0.6011, 0.8801, 0.6151, 0.07111, 0.7999, 0.06413, 0.8382, 0.06413, 0.8382, 0.07111, 0.7999, 0.8801, 0.6151, 0.9254, 0.4442, 0.9428, 0.5105, 0.7929, 0.5488, 0.7929, 0.4756, 0.8278, 0.4233, 0.7894, 0.5105, 0.7929, 0.5488, 0.7929, 0.5488, 0.7894, 0.5105, 0.8069, 0.5767, 0.8278, 0.6011, 0.8069, 0.6465, 0.779, 0.6116, 0.8522, 0.4093, 0.8278, 0.4233, 0.8069, 0.378, 0.8452, 0.3605, 0.2176, 0.8382, 0.2141, 0.7999, 0.2489, 0.7824, 0.2559, 0.8382, 0.8522, 0.6151, 0.8801, 0.6151, 0.8836, 0.6639, 0.8452, 0.6639, 0.8069, 0.5767, 0.8278, 0.6011, 0.8069, 0.6465, 0.779, 0.6116, 0.8836, 0.3605, 0.9219, 0.378, 0.9045, 0.4233, 0.8801, 0.4093, 0.8069, 0.4442, 0.7929, 0.4756, 0.758, 0.4582, 0.779, 0.4128, 0.8069, 0.5767, 0.8278, 0.6011, 0.8278, 0.6011, 0.8069, 0.5767, 0.9254, 0.5767, 0.8801, 0.6151, 0.9428, 0.5105, 0.7929, 0.4756, 0.8069, 0.4442, 0.8278, 0.4233, 0.001368, 0.9986, 0.001368, 0.001368, 0.9986, 0.001368, 0.9986, 0.9986, 0.7929, 0.4756, 0.8069, 0.4442, 0.8069, 0.4442, 0.7929, 0.4756, 0.9045, 0.4233, 0.8801, 0.4093, 0.8801, 0.4093, 0.9045, 0.4233, 0.8278, 0.6011, 0.8522, 0.6151, 0.8522, 0.6151, 0.8278, 0.6011, 0.8801, 0.6151, 0.8522, 0.6151, 0.8278, 0.6011, 0.7929, 0.5488, 0.7894, 0.5105, 0.7929, 0.4756, 0.8801, 0.4093, 0.9045, 0.4233, 0.9254, 0.4442, 0.9359, 0.5488, 0.9254, 0.5767, 0.9428, 0.5105, 0.8278, 0.6011, 0.8069, 0.5767, 0.7929, 0.5488, 0.9254, 0.4442, 0.9359, 0.4756, 0.9428, 0.5105, 0.9254, 0.5767, 0.9045, 0.6011, 0.8801, 0.6151, 0.8278, 0.4233, 0.8522, 0.4093, 0.8801, 0.4093, 0.1025, 0.7476, 0.1548, 0.7336, 0.2001, 0.772, 0.1792, 0.7476, 0.1548, 0.7336, 0.1618, 0.6848, 0.2001, 0.7022, 0.2001, 0.772, 0.1792, 0.7476, 0.2001, 0.7022, 0.228, 0.7371, 0.9045, 0.6011, 0.9254, 0.5767, 0.9533, 0.6116, 0.9219, 0.6465, 0.8801, 0.6151, 0.9045, 0.6011, 0.9219, 0.6465, 0.8836, 0.6639, 0.7929, 0.5488, 0.8069, 0.5767, 0.779, 0.6116, 0.758, 0.5663, 0.9254, 0.4442, 0.9045, 0.4233, 0.9219, 0.378, 0.9533, 0.4128, 0.9428, 0.2315, 0.7755, 0.2245, 0.7685, 0.05716, 0.9184, 0.08157, 0.7894, 0.5105, 0.7929, 0.5488, 0.758, 0.5663, 0.7511, 0.5105, 0.2001, 0.9045, 0.1548, 0.9394, 0.2176, 0.8382, 0.1234, 0.9882, 0.08505, 0.9707, 0.1025, 0.9254, 0.1304, 0.9394, 0.9219, 0.6465, 0.8836, 0.6639, 0.8801, 0.6151, 0.9045, 0.6011, 0.8801, 0.6151, 0.7929, 0.5488, 0.8278, 0.4233, 0.9254, 0.4442, 0.07111, 0.8731, 0.06413, 0.8382, 0.06413, 0.8382, 0.07111, 0.8731, 0.08505, 0.9045, 0.1025, 0.9254, 0.08505, 0.9707, 0.05367, 0.9359, 0.8452, 0.6639, 0.8069, 0.6465, 0.8278, 0.6011, 0.8522, 0.6151, 0.9045, 0.4233, 0.8801, 0.4093, 0.8801, 0.4093, 0.9045, 0.4233, 0.9359, 0.4756, 0.9428, 0.5105, 0.9428, 0.5105, 0.9359, 0.4756, 0.1025, 0.9254, 0.1304, 0.9394, 0.1304, 0.9394, 0.1025, 0.9254, 0.7929, 0.5488, 0.7894, 0.5105, 0.7894, 0.5105, 0.7929, 0.5488, 0.2245, 0.7755, 0.05716, 0.7685, 0.05018, 0.5, 0.221, 0.5, 0.1792, 0.7476, 0.1548, 0.7336, 0.1548, 0.7336, 0.1792, 0.7476, 0.9254, 0.4442, 0.9045, 0.4233, 0.9045, 0.4233, 0.9254, 0.4442, 0.8069, 0.5767, 0.8278, 0.6011, 0.8278, 0.6011, 0.8069, 0.5767, 0.8522, 0.4093, 0.8278, 0.4233, 0.8278, 0.4233, 0.8522, 0.4093, 0.07111, 0.8731, 0.07111, 0.7999, 0.1025, 0.7476, 0.9359, 0.4756, 0.9428, 0.5105, 0.9428, 0.5105, 0.9359, 0.4756, 0.9533, 0.6116, 0.9219, 0.6465, 0.9045, 0.6011, 0.9254, 0.5767, 0.8836, 0.6639, 0.8452, 0.6639, 0.8522, 0.6151, 0.8801, 0.6151, 0.9045, 0.4233, 0.8801, 0.4093, 0.8836, 0.3605, 0.9219, 0.378, 0.1025, 0.7476, 0.08505, 0.772, 0.05367, 0.7371, 0.08505, 0.7022, 0.8801, 0.4093, 0.8522, 0.4093, 0.8452, 0.3605, 0.8836, 0.3605, 0.2001, 0.772, 0.1792, 0.7476, 0.1792, 0.7476, 0.2001, 0.772, 0.08505, 0.9045, 0.1025, 0.9254, 0.1025, 0.9254, 0.08505, 0.9045, 0.1025, 0.7476, 0.1304, 0.7336, 0.1548, 0.7336, 0.1548, 0.9394, 0.1025, 0.9254, 0.07111, 0.8731, 0.001368, 1.02, 0.001368, -0.002119, 0.9986, -0.002119, 0.9986, 1.02, 0.1548, 0.9394, 0.2001, 0.772, 0.2176, 0.8382, 0.2141, 0.8731, 0.2001, 0.9045, 0.2176, 0.8382, 0.7685, 0.05716, 0.9184, 0.08157, 0.9184, 0.08157, 0.7685, 0.05716, 0.9428, 0.5105, 0.9359, 0.4756, 0.9359, 0.4756, 0.9428, 0.5105, 0.8801, 0.4093, 0.8522, 0.4093, 0.8522, 0.4093, 0.8801, 0.4093, 0.1025, 0.7476, 0.08505, 0.772, 0.08505, 0.772, 0.1025, 0.7476, 0.7685, 0.9428, 0.5, 0.9498, 0.5, 0.779, 0.7755, 0.7755, 0.1548, 0.9394, 0.1304, 0.9394, 0.1025, 0.9254, 0.07111, 0.7999, 0.08505, 0.772, 0.1025, 0.7476, 0.07111, 0.8731, 0.06413, 0.8382, 0.07111, 0.7999, 0.2001, 0.772, 0.2141, 0.7999, 0.2176, 0.8382, 0.1548, 0.7336, 0.1792, 0.7476, 0.2001, 0.772, 0.2001, 0.9045, 0.1792, 0.9254, 0.1548, 0.9394, 0.1025, 0.9254, 0.08505, 0.9045, 0.07111, 0.8731, 0.1897, 0.06065, 0.7685, 0.06065, 0.7685, 0.06065, 0.1897, 0.06065, 1.183, -0.1102, 1.183, 1.271, -0.1834, 1.271, -0.1834, -0.1102, 0.3361, 0.5488, 0.3361, 0.5488, 0.3361, 0.5488, 0.3361, 0.5488, 0.9847, 0.0467, 0.6778, 0.7197, 0.7511, 0.5802, 0.9847, 0.0467, 0.1304, 0.0467, 0.1269, 0.901, 0.1269, 0.901, 1.006, 0.9638, 0.9359, 0.8313, 0.9847, 0.0467, 0.1269, 0.901, 0.6778, 0.7197, 0.9951, 0.5, 0.9847, 0.0467, 0.7894, 0.5593, 0.1269, 0.901, 0.9149, 0.8243, 0.7022, 0.7545, 0.1269, 0.901, 0.6883, 0.7441, 0.6778, 0.7336, 0.9847, 0.0467, 0.7615, 0.5732, 0.765, 0.5697, 0.1269, 0.901, 0.9882, 0.9777, 1.006, 0.9638, 0.1269, 0.901, 0.9324, 0.8313, 0.9289, 0.8278, 0.1269, 0.901, 0.6778, 0.7336, 0.6778, 0.7197, 0.9882, 0.9777, 0.9986, 0.9777, 1.006, 0.9707, 0.9951, 0.5, 0.7999, 0.5558, 0.9742, 0.5139, 0.9847, 0.0467, 0.772, 0.5663, 0.7755, 0.5663, 0.1269, 0.901, 0.7022, 0.7545, 0.6883, 0.7441, 0.9882, 0.9777, 1.006, 0.9707, 1.006, 0.9638, 0.9951, 0.5, 0.9742, 0.5139, 0.9882, 0.507, 0.9847, 0.0467, 0.7824, 0.5628, 0.7859, 0.5593, 0.9847, 0.0467, 0.7545, 0.5767, 0.758, 0.5767, 0.1269, 0.901, 0.9359, 0.8313, 0.9359, 0.8313, 0.1269, 0.901, 0.9254, 0.8278, 0.9219, 0.8243, 0.9847, 0.0467, 0.7859, 0.5593, 0.7894, 0.5593, 0.9847, 0.0467, 0.765, 0.5697, 0.7685, 0.5697, 0.9951, 0.5, 0.7894, 0.5593, 0.7964, 0.5593, 0.9847, 0.0467, 0.7755, 0.5663, 0.779, 0.5628, 0.1269, 0.901, 0.9219, 0.8243, 0.9184, 0.8243, 0.9847, 0.0467, 0.7685, 0.5697, 0.772, 0.5663, 0.9847, 0.0467, 0.779, 0.5628, 0.7824, 0.5628, 0.1269, 0.901, 0.9184, 0.8243, 0.9149, 0.8243, 0.1269, 0.901, 0.9289, 0.8278, 0.9254, 0.8278, 0.9847, 0.0467, 0.758, 0.5767, 0.758, 0.5732, 0.9951, 0.5, 0.7964, 0.5593, 0.7999, 0.5558, 0.9847, 0.0467, 0.758, 0.5732, 0.7615, 0.5732, 0.1269, 0.901, 0.9359, 0.8313, 0.9324, 0.8313, 0.9847, 0.0467, 0.7511, 0.5802, 0.7545, 0.5767, 0.9847, 0.0467, 0.7511, 0.5802, 0.6778, 0.7197, 0.9847, 0.0467, 0.1269, 0.901, 0.1304, 0.0467, 0.1269, 0.901, 0.9359, 0.8313, 1.006, 0.9638, 0.9847, 0.0467, 0.6778, 0.7197, 0.1269, 0.901, 0.9951, 0.5, 0.7894, 0.5593, 0.9847, 0.0467, 0.1269, 0.901, 0.7022, 0.7545, 0.9149, 0.8243, 0.1269, 0.901, 0.6883, 0.7441, 0.7022, 0.7545, 0.1269, 0.901, 1.006, 0.9638, 0.9882, 0.9777, 0.9847, 0.0467, 0.779, 0.5628, 0.7755, 0.5663, 0.1269, 0.901, 0.6778, 0.7197, 0.6778, 0.7336, 0.9847, 0.0467, 0.765, 0.5697, 0.7615, 0.5732, 0.9951, 0.5, 0.9742, 0.5139, 0.7999, 0.5558, 0.9882, 0.9777, 1.006, 0.9638, 1.006, 0.9707, 0.9882, 0.9777, 1.006, 0.9707, 0.9986, 0.9777, 0.1269, 0.901, 0.9289, 0.8278, 0.9324, 0.8313, 0.1269, 0.901, 0.6778, 0.7336, 0.6883, 0.7441, 0.9847, 0.0467, 0.758, 0.5767, 0.7545, 0.5767, 0.9951, 0.5, 0.9882, 0.507, 0.9742, 0.5139, 0.9847, 0.0467, 0.7859, 0.5593, 0.7824, 0.5628, 0.1269, 0.901, 0.9359, 0.8313, 0.9359, 0.8313, 0.9847, 0.0467, 0.772, 0.5663, 0.7685, 0.5697, 0.1269, 0.901, 0.9254, 0.8278, 0.9289, 0.8278, 0.9951, 0.5, 0.7999, 0.5558, 0.7964, 0.5593, 0.9847, 0.0467, 0.7615, 0.5732, 0.758, 0.5732, 0.9847, 0.0467, 0.7685, 0.5697, 0.765, 0.5697, 0.9847, 0.0467, 0.7755, 0.5663, 0.772, 0.5663, 0.1269, 0.901, 0.9324, 0.8313, 0.9359, 0.8313, 0.1269, 0.901, 0.9149, 0.8243, 0.9184, 0.8243, 0.9847, 0.0467, 0.7894, 0.5593, 0.7859, 0.5593, 0.1269, 0.901, 0.9184, 0.8243, 0.9219, 0.8243, 0.1269, 0.901, 0.9219, 0.8243, 0.9254, 0.8278, 0.9847, 0.0467, 0.7824, 0.5628, 0.779, 0.5628, 0.9847, 0.0467, 0.7545, 0.5767, 0.7511, 0.5802, 0.9951, 0.5, 0.7964, 0.5593, 0.7894, 0.5593, 0.9847, 0.0467, 0.758, 0.5732, 0.758, 0.5767, 0.772, 0.5663, 0.7755, 0.5663, 0.7755, 0.5663, 0.772, 0.5663, 0.9847, 0.0467, 0.9951, 0.5, 0.9951, 0.5, 0.9847, 0.0467, 0.9254, 0.8278, 0.9219, 0.8243, 0.9219, 0.8243, 0.9254, 0.8278, 0.1269, 0.901, 0.1304, 0.0467, 0.1304, 0.0467, 0.1269, 0.901, 0.7999, 0.5558, 0.9742, 0.5139, 0.9742, 0.5139, 0.7999, 0.5558, 0.3431, 0.5523, 0.3431, 0.5523, 0.3431, 0.5523, 0.3431, 0.5523, 0.3222, 0.5418, 0.3257, 0.5418, 0.3257, 0.5418, 0.3222, 0.5418, 0.772, 0.5663, 0.7685, 0.5697, 0.7685, 0.5697, 0.772, 0.5663, 0.001368, 0.001368, 0.9986, 0.001368, 0.9986, 0.9986, 0.001368, 0.9986, 0.779, 0.5628, 0.7755, 0.5663, 0.7755, 0.5663, 0.779, 0.5628, 0.1897, 0.06065, 0.1862, 0.4861, 0.1862, 0.4861, 0.1897, 0.06065, 0.3919, 0.7162, 0.3989, 0.7057, 0.3989, 0.7057, 0.3919, 0.7162, 0.7824, 0.5628, 0.7859, 0.5593, 0.7859, 0.5593, 0.7824, 0.5628, 1.006, 0.9638, 1.006, 0.9707, 1.006, 0.9707, 1.006, 0.9638, 0.5, 0.05018, 0.2315, 0.05716, 0.2315, 0.05716, 0.5, 0.05018, 0.7824, 0.5628, 0.779, 0.5628, 0.779, 0.5628, 0.7824, 0.5628, 0.2245, 0.7929, 0.2245, 0.7929, 0.2245, 0.7929, 0.2245, 0.7929, 0.8801, 0.4093, 0.8522, 0.4093, 0.8522, 0.4093, 0.8801, 0.4093, 0.2315, 0.7894, 0.228, 0.7929, 0.228, 0.7929, 0.2315, 0.7894, 0.2245, 0.7964, 0.2245, 0.7929, 0.2245, 0.7929, 0.2245, 0.7964, 0.3431, 0.5523, 0.3466, 0.5558, 0.3466, 0.5558, 0.3431, 0.5523, 0.772, 0.8592, 0.1897, 0.9324, 0.1897, 0.9324, 0.772, 0.8592, 0.9986, 0.001368, 0.9986, 0.9986, 0.001368, 0.9986, 0.001368, 0.001368, 0.2385, 0.7859, 0.235, 0.7894, 0.235, 0.7894, 0.2385, 0.7859, 0.7999, 0.5558, 0.7964, 0.5593, 0.7964, 0.5593, 0.7999, 0.5558, 0.9324, 0.8313, 0.9289, 0.8278, 0.9289, 0.8278, 0.9324, 0.8313, 0.3466, 0.5558, 0.3501, 0.5593, 0.3501, 0.5593, 0.3466, 0.5558, 0.2245, 0.7964, 0.1757, 0.9184, 0.1757, 0.9184, 0.2245, 0.7964, 0.9219, 0.8243, 0.9184, 0.8243, 0.9184, 0.8243, 0.9219, 0.8243, 0.7859, 0.5593, 0.7894, 0.5593, 0.7894, 0.5593, 0.7859, 0.5593, 0.7511, 0.5802, 0.6778, 0.7197, 0.6778, 0.7197, 0.7511, 0.5802, 0.9324, 0.8313, 0.9359, 0.8313, 0.9359, 0.8313, 0.9324, 0.8313, 0.1897, 0.9324, 0.1792, 0.9289, 0.1792, 0.9289, 0.1897, 0.9324, 0.8801, 0.6151, 0.8522, 0.6151, 0.8522, 0.6151, 0.8801, 0.6151, 0.7615, 0.5732, 0.765, 0.5697, 0.765, 0.5697, 0.7615, 0.5732, 0.9986, 0.9986, 0.001368, 0.9986, 0.001368, 0.001368, 0.9986, 0.001368, 0.758, 0.5767, 0.7545, 0.5767, 0.7545, 0.5767, 0.758, 0.5767, 0.1897, 0.06065, 0.3989, 0.6918, 0.3501, 0.5593, 0.1897, 0.06065, 0.7685, 0.06065, 0.772, 0.8592, 0.772, 0.8592, 0.1757, 0.9184, 0.2245, 0.7964, 0.1897, 0.06065, 0.772, 0.8592, 0.3989, 0.6918, 0.1862, 0.4861, 0.1897, 0.06065, 0.3222, 0.5418, 0.772, 0.8592, 0.2385, 0.7859, 0.3849, 0.7232, 0.772, 0.8592, 0.3919, 0.7162, 0.3989, 0.7057, 0.1897, 0.06065, 0.3396, 0.5523, 0.3361, 0.5488, 0.772, 0.8592, 0.1897, 0.9324, 0.1757, 0.9184, 0.772, 0.8592, 0.2245, 0.7929, 0.228, 0.7929, 0.772, 0.8592, 0.3989, 0.7057, 0.3989, 0.6918, 0.1897, 0.9324, 0.1792, 0.9289, 0.1757, 0.9254, 0.1862, 0.4861, 0.3187, 0.5384, 0.1966, 0.4965, 0.1897, 0.06065, 0.3466, 0.5558, 0.3431, 0.5523, 0.772, 0.8592, 0.3849, 0.7232, 0.3919, 0.7162, 0.1897, 0.9324, 0.1757, 0.9254, 0.1757, 0.9184, 0.1862, 0.4861, 0.1966, 0.4965, 0.1897, 0.493, 0.1897, 0.06065, 0.3291, 0.5418, 0.3257, 0.5418, 0.1897, 0.06065, 0.3361, 0.5488, 0.3326, 0.5453, 0.772, 0.8592, 0.2245, 0.7964, 0.2245, 0.7929, 0.772, 0.8592, 0.235, 0.7894, 0.235, 0.7894, 0.1862, 0.4861, 0.3187, 0.5384, 0.3187, 0.5384, 0.1897, 0.06065, 0.3326, 0.5453, 0.3291, 0.5453, 0.1897, 0.06065, 0.3501, 0.5593, 0.3466, 0.5558, 0.772, 0.8592, 0.2245, 0.7929, 0.2245, 0.7929, 0.1897, 0.06065, 0.3431, 0.5523, 0.3431, 0.5523, 0.1897, 0.06065, 0.3257, 0.5418, 0.3222, 0.5418, 0.772, 0.8592, 0.2315, 0.7894, 0.235, 0.7894, 0.772, 0.8592, 0.235, 0.7894, 0.2385, 0.7859, 0.1897, 0.06065, 0.3466, 0.5558, 0.3466, 0.5558, 0.1897, 0.06065, 0.3361, 0.5488, 0.3361, 0.5488, 0.772, 0.8592, 0.228, 0.7929, 0.2315, 0.7894, 0.1897, 0.06065, 0.3291, 0.5453, 0.3291, 0.5418, 0.1897, 0.06065, 0.3431, 0.5523, 0.3396, 0.5523, 0.1862, 0.4861, 0.3222, 0.5418, 0.3187, 0.5384, 0.1897, 0.06065, 0.3501, 0.5593, 0.3989, 0.6918, 0.1897, 0.06065, 0.772, 0.8592, 0.7685, 0.06065, 0.772, 0.8592, 0.2245, 0.7964, 0.1757, 0.9184, 0.1897, 0.06065, 0.3989, 0.6918, 0.772, 0.8592, 0.1862, 0.4861, 0.3222, 0.5418, 0.1897, 0.06065, 0.772, 0.8592, 0.3849, 0.7232, 0.2385, 0.7859, 0.772, 0.8592, 0.3919, 0.7162, 0.3849, 0.7232, 0.1897, 0.06065, 0.3326, 0.5453, 0.3361, 0.5488, 0.772, 0.8592, 0.1757, 0.9184, 0.1897, 0.9324, 0.772, 0.8592, 0.3989, 0.6918, 0.3989, 0.7057, 0.1862, 0.4861, 0.1966, 0.4965, 0.3187, 0.5384, 0.1897, 0.9324, 0.1757, 0.9184, 0.1757, 0.9254, 0.1897, 0.06065, 0.3431, 0.5523, 0.3466, 0.5558, 0.1897, 0.9324, 0.1757, 0.9254, 0.1792, 0.9289, 0.772, 0.8592, 0.228, 0.7929, 0.2245, 0.7929, 0.772, 0.8592, 0.3989, 0.7057, 0.3919, 0.7162, 0.1897, 0.06065, 0.3222, 0.5418, 0.3257, 0.5418, 0.1862, 0.4861, 0.1897, 0.493, 0.1966, 0.4965, 0.1897, 0.06065, 0.3396, 0.5523, 0.3431, 0.5523, 0.772, 0.8592, 0.2245, 0.7929, 0.2245, 0.7964, 0.772, 0.8592, 0.235, 0.7894, 0.2315, 0.7894, 0.1897, 0.06065, 0.3291, 0.5418, 0.3291, 0.5453, 0.1897, 0.06065, 0.3466, 0.5558, 0.3501, 0.5593, 0.772, 0.8592, 0.2385, 0.7859, 0.235, 0.7894, 0.772, 0.8592, 0.2315, 0.7894, 0.228, 0.7929, 0.1897, 0.06065, 0.3361, 0.5488, 0.3396, 0.5523, 0.772, 0.8592, 0.235, 0.7894, 0.235, 0.7894, 0.1897, 0.06065, 0.3431, 0.5523, 0.3431, 0.5523, 0.1862, 0.4861, 0.3187, 0.5384, 0.3187, 0.5384, 0.1862, 0.4861, 0.3187, 0.5384, 0.3222, 0.5418, 0.1897, 0.06065, 0.3291, 0.5453, 0.3326, 0.5453, 0.1897, 0.06065, 0.3257, 0.5418, 0.3291, 0.5418, 0.772, 0.8592, 0.2245, 0.7929, 0.2245, 0.7929, 0.1897, 0.06065, 0.3361, 0.5488, 0.3361, 0.5488, 0.1897, 0.06065, 0.3466, 0.5558, 0.3466, 0.5558, 0.6883, 0.7441, 0.7022, 0.7545, 0.7022, 0.7545, 0.6883, 0.7441, 0.1548, 0.9394, 0.1304, 0.9394, 0.1304, 0.9394, 0.1548, 0.9394, 0.9149, 0.8243, 0.7022, 0.7545, 0.7022, 0.7545, 0.9149, 0.8243, 0.1757, 0.9254, 0.1792, 0.9289, 0.1792, 0.9289, 0.1757, 0.9254, 0.8522, 0.6151, 0.8801, 0.6151, 0.8801, 0.6151, 0.8522, 0.6151, 0.9986, -0.005606, 0.001368, -0.005606, 0.001368, -0.005606, 0.9986, -0.005606, 0.8801, 0.4093, 0.8522, 0.4093, 0.8522, 0.4093, 0.8801, 0.4093, 0.1269, 0.901, 0.9882, 0.9777, 0.9882, 0.9777, 0.1269, 0.901, 0.9359, 0.8313, 1.006, 0.9638, 1.006, 0.9638, 0.9359, 0.8313, 0.1548, 0.7336, 0.1304, 0.7336, 0.1304, 0.7336, 0.1548, 0.7336, 0.8801, 0.4093, 0.8522, 0.4093, 0.8522, 0.4093, 0.8801, 0.4093, 0.3291, 0.5418, 0.3257, 0.5418, 0.3257, 0.5418, 0.3291, 0.5418, 0.3187, 0.5384, 0.1966, 0.4965, 0.1966, 0.4965, 0.3187, 0.5384, 0.3501, 0.5593, 0.3989, 0.6918, 0.3989, 0.6918, 0.3501, 0.5593, 0.7894, 0.5593, 0.7964, 0.5593, 0.7964, 0.5593, 0.7894, 0.5593, 0.9882, 0.9777, 0.9986, 0.9777, 0.9986, 0.9777, 0.9882, 0.9777, 0.772, 0.8592, 0.7685, 0.06065, 0.7685, 0.06065, 0.772, 0.8592, 0.3989, 0.6918, 0.3989, 0.7057, 0.3989, 0.7057, 0.3989, 0.6918, 0.3466, 0.5558, 0.3466, 0.5558, 0.3466, 0.5558, 0.3466, 0.5558, 0.6778, 0.7197, 0.6778, 0.7336, 0.6778, 0.7336, 0.6778, 0.7197, 0.758, 0.5767, 0.758, 0.5732, 0.758, 0.5732, 0.758, 0.5767, 0.3326, 0.5453, 0.3291, 0.5453, 0.3291, 0.5453, 0.3326, 0.5453, 0.9847, 0.0467, 0.1304, 0.0467, 0.1304, 0.0467, 0.9847, 0.0467, 0.3187, 0.5384, 0.3187, 0.5384, 0.3187, 0.5384, 0.3187, 0.5384, 0.2385, 0.7859, 0.3849, 0.7232, 0.3849, 0.7232, 0.2385, 0.7859, 0.7545, 0.5767, 0.7511, 0.5802, 0.7511, 0.5802, 0.7545, 0.5767, 0.3919, 0.7162, 0.3849, 0.7232, 0.3849, 0.7232, 0.3919, 0.7162, 0.8522, 0.6151, 0.8801, 0.6151, 0.8801, 0.6151, 0.8522, 0.6151, 0.235, 0.7894, 0.235, 0.7894, 0.235, 0.7894, 0.235, 0.7894, 0.9149, 0.8243, 0.9184, 0.8243, 0.9184, 0.8243, 0.9149, 0.8243, 0.1862, 0.4861, 0.1897, 0.493, 0.1897, 0.493, 0.1862, 0.4861, 0.235, 0.7894, 0.2315, 0.7894, 0.2315, 0.7894, 0.235, 0.7894, 0.9986, 0.9986, 0.001368, 0.9986, 0.001368, 0.001368, 0.9986, 0.001368, 0.9986, 0.9986, 0.001368, 0.9986, 0.001368, 0.001368, 0.9986, 0.001368, 0.001368, 1.006, 0.001368, -0.005606, 0.9986, -0.005606, 0.9986, 1.006, 0.9254, 0.8278, 0.9289, 0.8278, 0.9289, 0.8278, 0.9254, 0.8278, 0.765, 0.5697, 0.7685, 0.5697, 0.7685, 0.5697, 0.765, 0.5697, 0.1966, 0.4965, 0.1897, 0.493, 0.1897, 0.493, 0.1966, 0.4965, 0.1757, 0.9184, 0.1757, 0.9254, 0.1757, 0.9254, 0.1757, 0.9184, 0.3291, 0.5418, 0.3291, 0.5453, 0.3291, 0.5453, 0.3291, 0.5418, 0.3326, 0.5453, 0.3361, 0.5488, 0.3361, 0.5488, 0.3326, 0.5453, 0.7615, 0.5732, 0.758, 0.5732, 0.758, 0.5732, 0.7615, 0.5732])
me_astinvad.materials.append(mat_astinvadmarqueeart)
me_astinvad.materials.append(mat_astinvadmonitorart)
me_astinvad.materials.append(mat_astinvadblack)
me_astinvad.materials.append(mat_astinvadbezelart)
me_astinvad.materials.append(mat_astinvadbuttoncolours)
me_astinvad.materials.append(mat_astinvadcoinart)
me_astinvad.materials.append(mat_astinvadcpoart)
me_astinvad.materials.append(mat_astinvadsideleftin)
me_astinvad.materials.append(mat_astinvadsideleftout)
me_astinvad.materials.append(mat_astinvadsidelefttmold)
me_astinvad.materials.append(mat_astinvadsiderightout)
me_astinvad.materials.append(mat_astinvadsiderightin)
me_astinvad.materials.append(mat_astinvadsiderighttmold)
me_astinvad.use_remesh_fix_poles = True
me_astinvad.use_remesh_preserve_attributes = False
me_astinvad.update()

# ---- objects
ob_astinvad = bpy.data.objects.new('astinvad', me_astinvad)

# ---- transforms, parenting, visibility, modifiers, constraints
ob_astinvad.location = (-0.02544, -0.2974, 1.081)
ob_astinvad.rotation_euler = (1.571, 0.0, 0.0)
_m = ob_astinvad.modifiers.new('Auto Smooth', 'NODES')
_m.node_group = ng_auto_smooth
_gi = [s.identifier for s in ng_auto_smooth.interface.items_tree if s.item_type == 'SOCKET' and s.in_out == 'INPUT']
_m[_gi[1]] = 1.047  # Angle
_m = ob_astinvad.modifiers.new('WeightedNormal', 'WEIGHTED_NORMAL')
_m.keep_sharp = True

# ---- collection membership
scene.collection.objects.link(ob_astinvad)

# ---- scene / render settings (as saved in the file)
scene.frame_start = 1; scene.frame_end = 250; scene.frame_set(1)
scene.render.engine = 'BLENDER_EEVEE_NEXT'
scene.cycles.use_denoising = False
scene.cycles.samples = 128
scene.cycles.sampling_pattern = 'TABULATED_SOBOL'
scene.cycles.use_adaptive_sampling = False
scene.cycles.use_light_tree = False
scene.view_settings.view_transform = 'Filmic'
bpy.context.view_layer.update()

# ---- added for rendering (the .blend has no active camera and no usable light): camera, sun
cam_auto = bpy.data.cameras.new('AutoCamera')
cam_auto.lens = 50.0
cam_auto.sensor_width = 36.0
cam_auto.clip_end = 1000.0
ob_auto_camera = bpy.data.objects.new('AutoCamera', cam_auto)
scene.collection.objects.link(ob_auto_camera)
ob_auto_camera.location = (1.94053, -2.39169, 2.4817)
ob_auto_camera.rotation_euler = (1.09748, -7.21219e-08, 0.694738)
scene.camera = ob_auto_camera
light_auto_sun = bpy.data.lights.new('AutoSun', 'SUN')
light_auto_sun.energy = 3.0
light_auto_sun.angle = 0.0523599
ob_auto_sun = bpy.data.objects.new('AutoSun', light_auto_sun)
scene.collection.objects.link(ob_auto_sun)
ob_auto_sun.rotation_euler = (0.872665, 0.174533, 0.523599)
bpy.context.view_layer.update()
